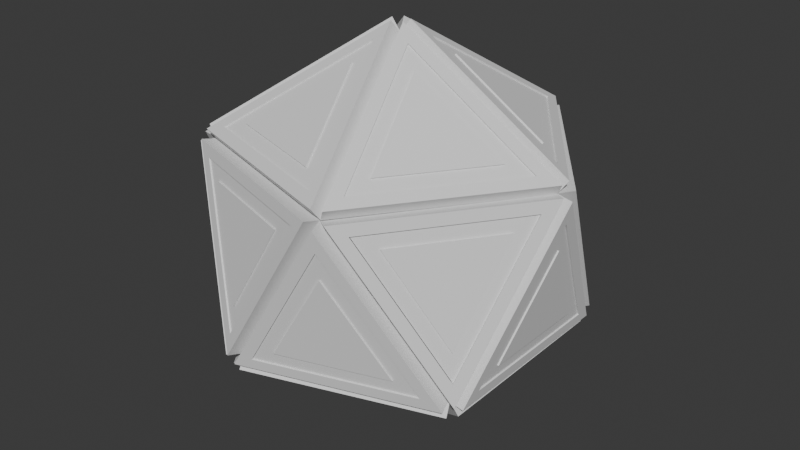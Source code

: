 # Source: icobeat.D20_3_.blend  (saved by Blender 4.2.66; exported with 4.5.12 LTS)
import bpy
from mathutils import Matrix  # noqa: F401  (used for matrix-valued properties, if any)

bpy.ops.wm.read_factory_settings(use_empty=True)
scene = bpy.context.scene
scene.name = 'Scene'

# ---- collections
col_strip_a = bpy.data.collections.new('Strip-A'); scene.collection.children.link(col_strip_a)
col_face_up = bpy.data.collections.new('Face Up'); col_strip_a.children.link(col_face_up)
col_face_up_001 = bpy.data.collections.new('Face Up.001'); col_strip_a.children.link(col_face_up_001)
col_face_up_002 = bpy.data.collections.new('Face Up.002'); col_strip_a.children.link(col_face_up_002)
col_face_up_003 = bpy.data.collections.new('Face Up.003'); col_strip_a.children.link(col_face_up_003)
col_face_up_004 = bpy.data.collections.new('Face Up.004'); col_strip_a.children.link(col_face_up_004)
col_strip_b = bpy.data.collections.new('Strip-B'); scene.collection.children.link(col_strip_b)
col_face_up_005 = bpy.data.collections.new('Face Up.005'); col_strip_b.children.link(col_face_up_005)
col_face_up_006 = bpy.data.collections.new('Face Up.006'); col_strip_b.children.link(col_face_up_006)
col_face_up_007 = bpy.data.collections.new('Face Up.007'); col_strip_b.children.link(col_face_up_007)
col_face_up_008 = bpy.data.collections.new('Face Up.008'); col_strip_b.children.link(col_face_up_008)
col_face_up_009 = bpy.data.collections.new('Face Up.009'); col_strip_b.children.link(col_face_up_009)
col_face_up_010 = bpy.data.collections.new('Face Up.010'); col_strip_b.children.link(col_face_up_010)
col_face_up_011 = bpy.data.collections.new('Face Up.011'); col_strip_b.children.link(col_face_up_011)
col_face_up_012 = bpy.data.collections.new('Face Up.012'); col_strip_b.children.link(col_face_up_012)
col_face_up_013 = bpy.data.collections.new('Face Up.013'); col_strip_b.children.link(col_face_up_013)
col_face_up_014 = bpy.data.collections.new('Face Up.014'); col_strip_b.children.link(col_face_up_014)
col_strip_c = bpy.data.collections.new('Strip-C'); scene.collection.children.link(col_strip_c)
col_face_up_015 = bpy.data.collections.new('Face Up.015'); col_strip_c.children.link(col_face_up_015)
col_face_up_016 = bpy.data.collections.new('Face Up.016'); col_strip_c.children.link(col_face_up_016)
col_face_up_017 = bpy.data.collections.new('Face Up.017'); col_strip_c.children.link(col_face_up_017)
col_face_up_018 = bpy.data.collections.new('Face Up.018'); col_strip_c.children.link(col_face_up_018)
col_face_up_019 = bpy.data.collections.new('Face Up.019'); col_strip_c.children.link(col_face_up_019)

# ---- world
world_world = bpy.data.worlds.new('World'); scene.world = world_world
world_world.use_nodes = True; world_world.node_tree.nodes.clear()
_N = world_world.node_tree.nodes; _L = world_world.node_tree.links
n0 = _N.new('ShaderNodeOutputWorld'); n0.name = 'World Output'; n0.location = (300, 300)
n1 = _N.new('ShaderNodeBackground'); n1.name = 'Background'; n1.location = (10, 300)
n1.inputs[0].default_value = (0.05088, 0.05088, 0.05088, 1.0)
_L.new(n1.outputs[0], n0.inputs[0])
n0.is_active_output = True
world_world.color = (0.05088, 0.05088, 0.05088)
world_world.sun_shadow_jitter_overblur = 0.0

# ---- meshes
me_cone_055 = bpy.data.meshes.new('Cone.055')
me_cone_055.from_pydata([(0.2763, 0.8546, 0.444), (0.3163, 0.8837, 0.5087), (0.8929, 0.005262, 0.4443), (0.9329, 0.03432, 0.509), (3.576e-07, 0.005741, 0.9959), (0.04, 0.0348, 1.061), (0.1158, 0.0898, 0.9891), (0.835, 0.08942, 0.5447), (0.3384, 0.7736, 0.5445), (0.0758, 0.06074, 0.9244), (0.795, 0.06036, 0.48), (0.2984, 0.7445, 0.4798)], [], [(0, 1, 3, 2), (2, 3, 5, 4), (7, 3, 1, 8), (8, 1, 5, 3, 7, 6), (4, 5, 1, 0), (10, 2, 4, 0, 11, 9), (11, 0, 2, 10), (7, 8, 11, 10), (6, 7, 10, 9), (11, 8, 6, 9)])
_uv = me_cone_055.uv_layers.new(name='UVMap')
_uv.uv.foreach_set('vector', [1.0, 0.5, 1.0, 1.0, 0.6667, 1.0, 0.6667, 0.5, 0.6667, 0.5, 0.6667, 1.0, 0.3333, 1.0, 0.3333, 0.5, 0.4174, 0.1533, 0.4578, 0.13, 0.25, 0.49, 0.25, 0.4433, 0.25, 0.4433, 0.25, 0.49, 0.04215, 0.13, 0.4578, 0.13, 0.4174, 0.1533, 0.08258, 0.1533, 0.3333, 0.5, 0.3333, 1.0, -5.96e-08, 1.0, -5.96e-08, 0.5, 0.9174, 0.1533, 0.9578, 0.13, 0.5422, 0.13, 0.75, 0.49, 0.75, 0.4433, 0.5826, 0.1533, 0.75, 0.4433, 0.75, 0.49, 0.9578, 0.13, 0.9174, 0.1533, 0.6667, 0.945, 1.0, 0.945, 1.0, 0.555, 0.6667, 0.555, 0.3333, 0.945, 0.6667, 0.945, 0.6667, 0.555, 0.3333, 0.555, -5.96e-08, 0.555, -5.96e-08, 0.945, 0.3333, 0.945, 0.3333, 0.555])
me_cone_055.update()
me_cone_056 = bpy.data.meshes.new('Cone.056')
me_cone_056.from_pydata([(0.3258, 0.6077, 0.5243), (0.3658, 0.6368, 0.589), (0.6734, 0.1288, 0.5244), (0.7134, 0.1579, 0.5892), (0.17, 0.1291, 0.8355), (0.21, 0.1581, 0.9002)], [], [(0, 1, 3, 2), (2, 3, 5, 4), (3, 1, 5), (4, 5, 1, 0), (0, 2, 4)])
_uv = me_cone_056.uv_layers.new(name='UVMap')
_uv.uv.foreach_set('vector', [1.0, 0.5, 1.0, 1.0, 0.6667, 1.0, 0.6667, 0.5, 0.6667, 0.5, 0.6667, 1.0, 0.3333, 1.0, 0.3333, 0.5, 0.4578, 0.13, 0.25, 0.49, 0.04215, 0.13, 0.3333, 0.5, 0.3333, 1.0, -5.96e-08, 1.0, -5.96e-08, 0.5, 0.75, 0.49, 0.9578, 0.13, 0.5422, 0.13])
me_cone_056.update()
me_cone_072 = bpy.data.meshes.new('Cone.072')
me_cone_072.from_pydata([(0.2984, 0.7445, 0.4799), (0.3343, 0.7706, 0.5379), (0.7951, 0.0604, 0.4801), (0.831, 0.08647, 0.5382), (0.07586, 0.06078, 0.9245), (0.1117, 0.08686, 0.9825)], [], [(0, 1, 3, 2), (2, 3, 5, 4), (3, 1, 5), (4, 5, 1, 0), (0, 2, 4)])
_uv = me_cone_072.uv_layers.new(name='UVMap')
_uv.uv.foreach_set('vector', [1.0, 0.5, 1.0, 1.0, 0.6667, 1.0, 0.6667, 0.5, 0.6667, 0.5, 0.6667, 1.0, 0.3333, 1.0, 0.3333, 0.5, 0.4578, 0.13, 0.25, 0.49, 0.04215, 0.13, 0.3333, 0.5, 0.3333, 1.0, -5.96e-08, 1.0, -5.96e-08, 0.5, 0.75, 0.49, 0.9578, 0.13, 0.5422, 0.13])
me_cone_072.update()
me_cone_052 = bpy.data.meshes.new('Cone.052')
me_cone_052.from_pydata([(0.276, 0.8548, 0.4442), (0.2607, 0.9019, 0.5089), (3.427e-07, 0.005741, 0.9959), (-0.01528, 0.05276, 1.061), (-0.7222, 0.5306, 0.4441), (-0.7375, 0.5776, 0.5088), (-0.626, 0.5646, 0.5446), (-0.04421, 0.1418, 0.9891), (0.1781, 0.8258, 0.5446), (-0.6107, 0.5176, 0.4799), (-0.02893, 0.09482, 0.9244), (0.1934, 0.7788, 0.4799)], [], [(0, 1, 3, 2), (2, 3, 5, 4), (7, 3, 1, 8), (8, 1, 5, 3, 7, 6), (4, 5, 1, 0), (10, 2, 4, 0, 11, 9), (11, 0, 2, 10), (7, 8, 11, 10), (6, 7, 10, 9), (11, 8, 6, 9)])
_uv = me_cone_052.uv_layers.new(name='UVMap')
_uv.uv.foreach_set('vector', [1.0, 0.5, 1.0, 1.0, 0.6667, 1.0, 0.6667, 0.5, 0.6667, 0.5, 0.6667, 1.0, 0.3333, 1.0, 0.3333, 0.5, 0.4174, 0.1533, 0.4578, 0.13, 0.25, 0.49, 0.25, 0.4433, 0.25, 0.4433, 0.25, 0.49, 0.04215, 0.13, 0.4578, 0.13, 0.4174, 0.1533, 0.08258, 0.1533, 0.3333, 0.5, 0.3333, 1.0, -5.96e-08, 1.0, -5.96e-08, 0.5, 0.9174, 0.1533, 0.9578, 0.13, 0.5422, 0.13, 0.75, 0.49, 0.75, 0.4433, 0.5826, 0.1533, 0.75, 0.4433, 0.75, 0.49, 0.9578, 0.13, 0.9174, 0.1533, 0.6667, 0.945, 1.0, 0.945, 1.0, 0.555, 0.6667, 0.555, 0.3333, 0.945, 0.6667, 0.945, 0.6667, 0.555, 0.3333, 0.555, -5.96e-08, 0.555, -5.96e-08, 0.945, 0.3333, 0.945, 0.3333, 0.555])
me_cone_052.update()
me_cone_053 = bpy.data.meshes.new('Cone.053')
me_cone_053.from_pydata([(0.09073, 0.6842, 0.5244), (0.07546, 0.7313, 0.5891), (-0.06488, 0.2055, 0.8355), (-0.08015, 0.2525, 0.9002), (-0.4721, 0.5014, 0.5243), (-0.4874, 0.5484, 0.5891)], [], [(0, 1, 3, 2), (2, 3, 5, 4), (3, 1, 5), (4, 5, 1, 0), (0, 2, 4)])
_uv = me_cone_053.uv_layers.new(name='UVMap')
_uv.uv.foreach_set('vector', [1.0, 0.5, 1.0, 1.0, 0.6667, 1.0, 0.6667, 0.5, 0.6667, 0.5, 0.6667, 1.0, 0.3333, 1.0, 0.3333, 0.5, 0.4578, 0.13, 0.25, 0.49, 0.04215, 0.13, 0.3333, 0.5, 0.3333, 1.0, -5.96e-08, 1.0, -5.96e-08, 0.5, 0.75, 0.49, 0.9578, 0.13, 0.5422, 0.13])
me_cone_053.update()
me_cone_054 = bpy.data.meshes.new('Cone.054')
me_cone_054.from_pydata([(0.1933, 0.7788, 0.48), (0.1796, 0.821, 0.5381), (-0.02895, 0.09488, 0.9245), (-0.04266, 0.1371, 0.9825), (-0.6107, 0.5176, 0.48), (-0.6244, 0.5598, 0.538)], [], [(0, 1, 3, 2), (2, 3, 5, 4), (3, 1, 5), (4, 5, 1, 0), (0, 2, 4)])
_uv = me_cone_054.uv_layers.new(name='UVMap')
_uv.uv.foreach_set('vector', [1.0, 0.5, 1.0, 1.0, 0.6667, 1.0, 0.6667, 0.5, 0.6667, 0.5, 0.6667, 1.0, 0.3333, 1.0, 0.3333, 0.5, 0.4578, 0.13, 0.25, 0.49, 0.04215, 0.13, 0.3333, 0.5, 0.3333, 1.0, -5.96e-08, 1.0, -5.96e-08, 0.5, 0.75, 0.49, 0.9578, 0.13, 0.5422, 0.13])
me_cone_054.update()
me_cone_043 = bpy.data.meshes.new('Cone.043')
me_cone_043.from_pydata([(-0.725, 0.5298, 0.4447), (-0.7745, 0.5295, 0.5095), (6.795e-06, 0.008189, 0.9959), (-0.04943, 0.007853, 1.061), (-0.7195, -0.5197, 0.4435), (-0.7689, -0.5201, 0.5082), (-0.7227, -0.4178, 0.5441), (-0.1431, 0.007442, 0.9891), (-0.7271, 0.4276, 0.5451), (-0.6732, -0.4175, 0.4794), (-0.09365, 0.007778, 0.9244), (-0.6777, 0.4279, 0.4804)], [], [(0, 1, 3, 2), (2, 3, 5, 4), (7, 3, 1, 8), (8, 1, 5, 3, 7, 6), (4, 5, 1, 0), (10, 2, 4, 0, 11, 9), (11, 0, 2, 10), (7, 8, 11, 10), (6, 7, 10, 9), (11, 8, 6, 9)])
_uv = me_cone_043.uv_layers.new(name='UVMap')
_uv.uv.foreach_set('vector', [1.0, 0.5, 1.0, 1.0, 0.6667, 1.0, 0.6667, 0.5, 0.6667, 0.5, 0.6667, 1.0, 0.3333, 1.0, 0.3333, 0.5, 0.4174, 0.1533, 0.4578, 0.13, 0.25, 0.49, 0.25, 0.4433, 0.25, 0.4433, 0.25, 0.49, 0.04215, 0.13, 0.4578, 0.13, 0.4174, 0.1533, 0.08258, 0.1533, 0.3333, 0.5, 0.3333, 1.0, -5.96e-08, 1.0, -5.96e-08, 0.5, 0.9174, 0.1533, 0.9578, 0.13, 0.5422, 0.13, 0.75, 0.49, 0.75, 0.4433, 0.5826, 0.1533, 0.75, 0.4433, 0.75, 0.49, 0.9578, 0.13, 0.9174, 0.1533, 0.6667, 0.945, 1.0, 0.945, 1.0, 0.555, 0.6667, 0.555, 0.3333, 0.945, 0.6667, 0.945, 0.6667, 0.555, 0.3333, 0.555, -5.96e-08, 0.555, -5.96e-08, 0.945, 0.3333, 0.945, 0.3333, 0.555])
me_cone_043.update()
me_cone_044 = bpy.data.meshes.new('Cone.044')
me_cone_044.from_pydata([(-0.6188, 0.3036, 0.5247), (-0.6683, 0.3033, 0.5894), (-0.21, 0.009527, 0.8355), (-0.2595, 0.009191, 0.9002), (-0.6157, -0.2882, 0.524), (-0.6652, -0.2885, 0.5887)], [], [(0, 1, 3, 2), (2, 3, 5, 4), (3, 1, 5), (4, 5, 1, 0), (0, 2, 4)])
_uv = me_cone_044.uv_layers.new(name='UVMap')
_uv.uv.foreach_set('vector', [1.0, 0.5, 1.0, 1.0, 0.6667, 1.0, 0.6667, 0.5, 0.6667, 0.5, 0.6667, 1.0, 0.3333, 1.0, 0.3333, 0.5, 0.4578, 0.13, 0.25, 0.49, 0.04215, 0.13, 0.3333, 0.5, 0.3333, 1.0, -5.96e-08, 1.0, -5.96e-08, 0.5, 0.75, 0.49, 0.9578, 0.13, 0.5422, 0.13])
me_cone_044.update()
me_cone_063 = bpy.data.meshes.new('Cone.063')
me_cone_063.from_pydata([(-0.6778, 0.4302, 0.4805), (-0.7221, 0.4299, 0.5386), (-0.09373, 0.01004, 0.9245), (-0.1381, 0.009735, 0.9825), (-0.6733, -0.4152, 0.4795), (-0.7177, -0.4155, 0.5376)], [], [(0, 1, 3, 2), (2, 3, 5, 4), (3, 1, 5), (4, 5, 1, 0), (0, 2, 4)])
_uv = me_cone_063.uv_layers.new(name='UVMap')
_uv.uv.foreach_set('vector', [1.0, 0.5, 1.0, 1.0, 0.6667, 1.0, 0.6667, 0.5, 0.6667, 0.5, 0.6667, 1.0, 0.3333, 1.0, 0.3333, 0.5, 0.4578, 0.13, 0.25, 0.49, 0.04215, 0.13, 0.3333, 0.5, 0.3333, 1.0, -5.96e-08, 1.0, -5.96e-08, 0.5, 0.75, 0.49, 0.9578, 0.13, 0.5422, 0.13])
me_cone_063.update()
me_cone_046 = bpy.data.meshes.new('Cone.046')
me_cone_046.from_pydata([(-0.7192, -0.522, 0.4428), (-0.7345, -0.569, 0.5075), (-1.49e-08, 0.005647, 0.9959), (-0.01528, -0.04137, 1.061), (0.2801, -0.843, 0.4455), (0.2648, -0.89, 0.5102), (0.1819, -0.8142, 0.5457), (-0.04375, -0.1306, 0.9891), (-0.623, -0.5556, 0.5435), (0.1971, -0.7671, 0.481), (-0.02847, -0.08358, 0.9244), (-0.6078, -0.5086, 0.4788)], [], [(0, 1, 3, 2), (2, 3, 5, 4), (7, 3, 1, 8), (8, 1, 5, 3, 7, 6), (4, 5, 1, 0), (10, 2, 4, 0, 11, 9), (11, 0, 2, 10), (7, 8, 11, 10), (6, 7, 10, 9), (11, 8, 6, 9)])
_uv = me_cone_046.uv_layers.new(name='UVMap')
_uv.uv.foreach_set('vector', [1.0, 0.5, 1.0, 1.0, 0.6667, 1.0, 0.6667, 0.5, 0.6667, 0.5, 0.6667, 1.0, 0.3333, 1.0, 0.3333, 0.5, 0.4174, 0.1533, 0.4578, 0.13, 0.25, 0.49, 0.25, 0.4433, 0.25, 0.4433, 0.25, 0.49, 0.04215, 0.13, 0.4578, 0.13, 0.4174, 0.1533, 0.08258, 0.1533, 0.3333, 0.5, 0.3333, 1.0, -5.96e-08, 1.0, -5.96e-08, 0.5, 0.9174, 0.1533, 0.9578, 0.13, 0.5422, 0.13, 0.75, 0.49, 0.75, 0.4433, 0.5826, 0.1533, 0.75, 0.4433, 0.75, 0.49, 0.9578, 0.13, 0.9174, 0.1533, 0.6667, 0.945, 1.0, 0.945, 1.0, 0.555, 0.6667, 0.555, 0.3333, 0.945, 0.6667, 0.945, 0.6667, 0.555, 0.3333, 0.555, -5.96e-08, 0.555, -5.96e-08, 0.945, 0.3333, 0.945, 0.3333, 0.555])
me_cone_046.update()
me_cone_047 = bpy.data.meshes.new('Cone.047')
me_cone_047.from_pydata([(-0.4693, -0.4919, 0.5236), (-0.4846, -0.539, 0.5883), (-0.06384, -0.1944, 0.8355), (-0.07911, -0.2415, 0.9002), (0.09409, -0.6729, 0.5251), (0.07881, -0.7199, 0.5898)], [], [(0, 1, 3, 2), (2, 3, 5, 4), (3, 1, 5), (4, 5, 1, 0), (0, 2, 4)])
_uv = me_cone_047.uv_layers.new(name='UVMap')
_uv.uv.foreach_set('vector', [1.0, 0.5, 1.0, 1.0, 0.6667, 1.0, 0.6667, 0.5, 0.6667, 0.5, 0.6667, 1.0, 0.3333, 1.0, 0.3333, 0.5, 0.4578, 0.13, 0.25, 0.49, 0.04215, 0.13, 0.3333, 0.5, 0.3333, 1.0, -5.96e-08, 1.0, -5.96e-08, 0.5, 0.75, 0.49, 0.9578, 0.13, 0.5422, 0.13])
me_cone_047.update()
me_cone_066 = bpy.data.meshes.new('Cone.066')
me_cone_066.from_pydata([(-0.6078, -0.5086, 0.4789), (-0.6215, -0.5508, 0.537), (-0.02849, -0.08364, 0.9245), (-0.0422, -0.1258, 0.9825), (0.1971, -0.7672, 0.4811), (0.1834, -0.8094, 0.5392)], [], [(0, 1, 3, 2), (2, 3, 5, 4), (3, 1, 5), (4, 5, 1, 0), (0, 2, 4)])
_uv = me_cone_066.uv_layers.new(name='UVMap')
_uv.uv.foreach_set('vector', [1.0, 0.5, 1.0, 1.0, 0.6667, 1.0, 0.6667, 0.5, 0.6667, 0.5, 0.6667, 1.0, 0.3333, 1.0, 0.3333, 0.5, 0.4578, 0.13, 0.25, 0.49, 0.04215, 0.13, 0.3333, 0.5, 0.3333, 1.0, -5.96e-08, 1.0, -5.96e-08, 0.5, 0.75, 0.49, 0.9578, 0.13, 0.5422, 0.13])
me_cone_066.update()
me_cone_058 = bpy.data.meshes.new('Cone.058')
me_cone_058.from_pydata([(0.8936, 0.005158, 0.4431), (0.9336, -0.0239, 0.5079), (0.2759, -0.8434, 0.4438), (0.3159, -0.8725, 0.5085), (0.00097, 0.006225, 0.9953), (0.04097, -0.02283, 1.06), (0.1167, -0.07799, 0.9884), (0.3381, -0.7624, 0.5442), (0.8356, -0.07885, 0.5437), (0.07666, -0.04893, 0.9237), (0.2981, -0.7333, 0.4795), (0.7956, -0.04979, 0.479)], [], [(0, 1, 3, 2), (2, 3, 5, 4), (7, 3, 1, 8), (8, 1, 5, 3, 7, 6), (4, 5, 1, 0), (10, 2, 4, 0, 11, 9), (11, 0, 2, 10), (7, 8, 11, 10), (6, 7, 10, 9), (11, 8, 6, 9)])
_uv = me_cone_058.uv_layers.new(name='UVMap')
_uv.uv.foreach_set('vector', [1.0, 0.5, 1.0, 1.0, 0.6667, 1.0, 0.6667, 0.5, 0.6667, 0.5, 0.6667, 1.0, 0.3333, 1.0, 0.3333, 0.5, 0.4174, 0.1533, 0.4578, 0.13, 0.25, 0.49, 0.25, 0.4433, 0.25, 0.4433, 0.25, 0.49, 0.04215, 0.13, 0.4578, 0.13, 0.4174, 0.1533, 0.08258, 0.1533, 0.3333, 0.5, 0.3333, 1.0, -5.96e-08, 1.0, -5.96e-08, 0.5, 0.9174, 0.1533, 0.9578, 0.13, 0.5422, 0.13, 0.75, 0.49, 0.75, 0.4433, 0.5826, 0.1533, 0.75, 0.4433, 0.75, 0.49, 0.9578, 0.13, 0.9174, 0.1533, 0.6667, 0.945, 1.0, 0.945, 1.0, 0.555, 0.6667, 0.555, 0.3333, 0.945, 0.6667, 0.945, 0.6667, 0.555, 0.3333, 0.555, -5.96e-08, 0.555, -5.96e-08, 0.945, 0.3333, 0.945, 0.3333, 0.555])
me_cone_058.update()
me_cone_059 = bpy.data.meshes.new('Cone.059')
me_cone_059.from_pydata([(0.674, -0.1181, 0.5235), (0.714, -0.1471, 0.5882), (0.3257, -0.5965, 0.5239), (0.3657, -0.6256, 0.5886), (0.1707, -0.1175, 0.8348), (0.2107, -0.1465, 0.8995)], [], [(0, 1, 3, 2), (2, 3, 5, 4), (3, 1, 5), (4, 5, 1, 0), (0, 2, 4)])
_uv = me_cone_059.uv_layers.new(name='UVMap')
_uv.uv.foreach_set('vector', [1.0, 0.5, 1.0, 1.0, 0.6667, 1.0, 0.6667, 0.5, 0.6667, 0.5, 0.6667, 1.0, 0.3333, 1.0, 0.3333, 0.5, 0.4578, 0.13, 0.25, 0.49, 0.04215, 0.13, 0.3333, 0.5, 0.3333, 1.0, -5.96e-08, 1.0, -5.96e-08, 0.5, 0.75, 0.49, 0.9578, 0.13, 0.5422, 0.13])
me_cone_059.update()
me_cone_060 = bpy.data.meshes.new('Cone.060')
me_cone_060.from_pydata([(0.7957, -0.04983, 0.4791), (0.8316, -0.0759, 0.5371), (0.2982, -0.7333, 0.4796), (0.3341, -0.7594, 0.5377), (0.07672, -0.04897, 0.9238), (0.1126, -0.07504, 0.9819)], [], [(0, 1, 3, 2), (2, 3, 5, 4), (3, 1, 5), (4, 5, 1, 0), (0, 2, 4)])
_uv = me_cone_060.uv_layers.new(name='UVMap')
_uv.uv.foreach_set('vector', [1.0, 0.5, 1.0, 1.0, 0.6667, 1.0, 0.6667, 0.5, 0.6667, 0.5, 0.6667, 1.0, 0.3333, 1.0, 0.3333, 0.5, 0.4578, 0.13, 0.25, 0.49, 0.04215, 0.13, 0.3333, 0.5, 0.3333, 1.0, -5.96e-08, 1.0, -5.96e-08, 0.5, 0.75, 0.49, 0.9578, 0.13, 0.5422, 0.13])
me_cone_060.update()
me_cone_009 = bpy.data.meshes.new('Cone.009')
me_cone_009.from_pydata([(-0.7231, 0.5319, 0.4454), (-0.7479, 0.608, 0.4607), (-0.2764, 0.8563, -0.4472), (-0.3011, 0.9324, -0.4319), (0.2751, 0.8561, 0.4458), (0.2503, 0.9322, 0.4611), (0.1499, 0.9112, 0.4031), (-0.2943, 0.9113, -0.3162), (-0.6542, 0.65, 0.4028), (0.1746, 0.8351, 0.3879), (-0.2696, 0.8352, -0.3314), (-0.6295, 0.5739, 0.3875)], [], [(0, 1, 3, 2), (2, 3, 5, 4), (7, 3, 1, 8), (8, 1, 5, 3, 7, 6), (4, 5, 1, 0), (10, 2, 4, 0, 11, 9), (11, 0, 2, 10), (7, 8, 11, 10), (6, 7, 10, 9), (11, 8, 6, 9)])
_uv = me_cone_009.uv_layers.new(name='UVMap')
_uv.uv.foreach_set('vector', [1.0, 0.5, 1.0, 1.0, 0.6667, 1.0, 0.6667, 0.5, 0.6667, 0.5, 0.6667, 1.0, 0.3333, 1.0, 0.3333, 0.5, 0.4174, 0.1533, 0.4578, 0.13, 0.25, 0.49, 0.25, 0.4433, 0.25, 0.4433, 0.25, 0.49, 0.04215, 0.13, 0.4578, 0.13, 0.4174, 0.1533, 0.08258, 0.1533, 0.3333, 0.5, 0.3333, 1.0, -5.96e-08, 1.0, -5.96e-08, 0.5, 0.9174, 0.1533, 0.9578, 0.13, 0.5422, 0.13, 0.75, 0.49, 0.75, 0.4433, 0.5826, 0.1533, 0.75, 0.4433, 0.75, 0.49, 0.9578, 0.13, 0.9174, 0.1533, 0.6667, 0.945, 1.0, 0.945, 1.0, 0.555, 0.6667, 0.555, 0.3333, 0.945, 0.6667, 0.945, 0.6667, 0.555, 0.3333, 0.555, -5.96e-08, 0.555, -5.96e-08, 0.945, 0.3333, 0.945, 0.3333, 0.555])
me_cone_009.update()
me_cone_011 = bpy.data.meshes.new('Cone.011')
me_cone_011.from_pydata([(-0.5131, 0.6262, 0.3157), (-0.5378, 0.7023, 0.331), (-0.2612, 0.8091, -0.1876), (-0.2859, 0.8852, -0.1723), (0.04977, 0.809, 0.3159), (0.02505, 0.8851, 0.3312)], [], [(0, 1, 3, 2), (2, 3, 5, 4), (3, 1, 5), (4, 5, 1, 0), (0, 2, 4)])
_uv = me_cone_011.uv_layers.new(name='UVMap')
_uv.uv.foreach_set('vector', [1.0, 0.5, 1.0, 1.0, 0.6667, 1.0, 0.6667, 0.5, 0.6667, 0.5, 0.6667, 1.0, 0.3333, 1.0, 0.3333, 0.5, 0.4578, 0.13, 0.25, 0.49, 0.04215, 0.13, 0.3333, 0.5, 0.3333, 1.0, -5.96e-08, 1.0, -5.96e-08, 0.5, 0.75, 0.49, 0.9578, 0.13, 0.5422, 0.13])
me_cone_011.update()
me_cone_012 = bpy.data.meshes.new('Cone.012')
me_cone_012.from_pydata([(-0.6295, 0.574, 0.3876), (-0.6517, 0.6423, 0.4013), (-0.2696, 0.8353, -0.3314), (-0.2918, 0.9036, -0.3177), (0.1746, 0.8352, 0.3879), (0.1524, 0.9035, 0.4016)], [], [(0, 1, 3, 2), (2, 3, 5, 4), (3, 1, 5), (4, 5, 1, 0), (0, 2, 4)])
_uv = me_cone_012.uv_layers.new(name='UVMap')
_uv.uv.foreach_set('vector', [1.0, 0.5, 1.0, 1.0, 0.6667, 1.0, 0.6667, 0.5, 0.6667, 0.5, 0.6667, 1.0, 0.3333, 1.0, 0.3333, 0.5, 0.4578, 0.13, 0.25, 0.49, 0.04215, 0.13, 0.3333, 0.5, 0.3333, 1.0, -5.96e-08, 1.0, -5.96e-08, 0.5, 0.75, 0.49, 0.9578, 0.13, 0.5422, 0.13])
me_cone_012.update()
me_cone_040 = bpy.data.meshes.new('Cone.040')
me_cone_040.from_pydata([(-0.2777, 0.8547, -0.4462), (-0.3425, 0.9018, -0.4615), (-0.7236, 0.5314, 0.4472), (-0.7883, 0.5784, 0.4319), (-0.8949, 0.005785, -0.445), (-0.9596, 0.05281, -0.4602), (-0.9085, 0.1419, -0.4025), (-0.7705, 0.5653, 0.3162), (-0.4114, 0.8258, -0.4035), (-0.8437, 0.0949, -0.3872), (-0.7058, 0.5183, 0.3314), (-0.3467, 0.7787, -0.3882)], [], [(0, 1, 3, 2), (2, 3, 5, 4), (7, 3, 1, 8), (8, 1, 5, 3, 7, 6), (4, 5, 1, 0), (10, 2, 4, 0, 11, 9), (11, 0, 2, 10), (7, 8, 11, 10), (6, 7, 10, 9), (11, 8, 6, 9)])
_uv = me_cone_040.uv_layers.new(name='UVMap')
_uv.uv.foreach_set('vector', [1.0, 0.5, 1.0, 1.0, 0.6667, 1.0, 0.6667, 0.5, 0.6667, 0.5, 0.6667, 1.0, 0.3333, 1.0, 0.3333, 0.5, 0.4174, 0.1533, 0.4578, 0.13, 0.25, 0.49, 0.25, 0.4433, 0.25, 0.4433, 0.25, 0.49, 0.04215, 0.13, 0.4578, 0.13, 0.4174, 0.1533, 0.08258, 0.1533, 0.3333, 0.5, 0.3333, 1.0, -5.96e-08, 1.0, -5.96e-08, 0.5, 0.9174, 0.1533, 0.9578, 0.13, 0.5422, 0.13, 0.75, 0.49, 0.75, 0.4433, 0.5826, 0.1533, 0.75, 0.4433, 0.75, 0.49, 0.9578, 0.13, 0.9174, 0.1533, 0.6667, 0.945, 1.0, 0.945, 1.0, 0.555, 0.6667, 0.555, 0.3333, 0.945, 0.6667, 0.945, 0.6667, 0.555, 0.3333, 0.555, -5.96e-08, 0.555, -5.96e-08, 0.945, 0.3333, 0.945, 0.3333, 0.555])
me_cone_040.update()
me_cone_041 = bpy.data.meshes.new('Cone.041')
me_cone_041.from_pydata([(-0.4323, 0.6843, -0.3161), (-0.497, 0.7313, -0.3314), (-0.6837, 0.502, 0.1876), (-0.7484, 0.549, 0.1723), (-0.7802, 0.2056, -0.3154), (-0.845, 0.2526, -0.3307)], [], [(0, 1, 3, 2), (2, 3, 5, 4), (3, 1, 5), (4, 5, 1, 0), (0, 2, 4)])
_uv = me_cone_041.uv_layers.new(name='UVMap')
_uv.uv.foreach_set('vector', [1.0, 0.5, 1.0, 1.0, 0.6667, 1.0, 0.6667, 0.5, 0.6667, 0.5, 0.6667, 1.0, 0.3333, 1.0, 0.3333, 0.5, 0.4578, 0.13, 0.25, 0.49, 0.04215, 0.13, 0.3333, 0.5, 0.3333, 1.0, -5.96e-08, 1.0, -5.96e-08, 0.5, 0.75, 0.49, 0.9578, 0.13, 0.5422, 0.13])
me_cone_041.update()
me_cone_036 = bpy.data.meshes.new('Cone.036')
me_cone_036.from_pydata([(-0.3467, 0.7788, -0.3882), (-0.4048, 0.821, -0.4019), (-0.7059, 0.5183, 0.3314), (-0.764, 0.5605, 0.3177), (-0.8438, 0.09496, -0.3872), (-0.9019, 0.1372, -0.4009)], [], [(0, 1, 3, 2), (2, 3, 5, 4), (3, 1, 5), (4, 5, 1, 0), (0, 2, 4)])
_uv = me_cone_036.uv_layers.new(name='UVMap')
_uv.uv.foreach_set('vector', [1.0, 0.5, 1.0, 1.0, 0.6667, 1.0, 0.6667, 0.5, 0.6667, 0.5, 0.6667, 1.0, 0.3333, 1.0, 0.3333, 0.5, 0.4578, 0.13, 0.25, 0.49, 0.04215, 0.13, 0.3333, 0.5, 0.3333, 1.0, -5.96e-08, 1.0, -5.96e-08, 0.5, 0.75, 0.49, 0.9578, 0.13, 0.5422, 0.13])
me_cone_036.update()
me_cone_013 = bpy.data.meshes.new('Cone.013')
me_cone_013.from_pydata([(-0.7239, -0.5213, 0.4458), (-0.8039, -0.5213, 0.4611), (-0.8944, 0.003053, -0.4472), (-0.9744, 0.003053, -0.4319), (-0.724, 0.5283, 0.4453), (-0.804, 0.5283, 0.4606), (-0.815, 0.4262, 0.4028), (-0.9523, 0.003109, -0.3162), (-0.8149, -0.4192, 0.4032), (-0.735, 0.4262, 0.3875), (-0.8723, 0.003109, -0.3315), (-0.7349, -0.4192, 0.3879)], [], [(0, 1, 3, 2), (2, 3, 5, 4), (7, 3, 1, 8), (8, 1, 5, 3, 7, 6), (4, 5, 1, 0), (10, 2, 4, 0, 11, 9), (11, 0, 2, 10), (7, 8, 11, 10), (6, 7, 10, 9), (11, 8, 6, 9)])
_uv = me_cone_013.uv_layers.new(name='UVMap')
_uv.uv.foreach_set('vector', [1.0, 0.5, 1.0, 1.0, 0.6667, 1.0, 0.6667, 0.5, 0.6667, 0.5, 0.6667, 1.0, 0.3333, 1.0, 0.3333, 0.5, 0.4174, 0.1533, 0.4578, 0.13, 0.25, 0.49, 0.25, 0.4433, 0.25, 0.4433, 0.25, 0.49, 0.04215, 0.13, 0.4578, 0.13, 0.4174, 0.1533, 0.08258, 0.1533, 0.3333, 0.5, 0.3333, 1.0, -5.96e-08, 1.0, -5.96e-08, 0.5, 0.9174, 0.1533, 0.9578, 0.13, 0.5422, 0.13, 0.75, 0.49, 0.75, 0.4433, 0.5826, 0.1533, 0.75, 0.4433, 0.75, 0.49, 0.9578, 0.13, 0.9174, 0.1533, 0.6667, 0.945, 1.0, 0.945, 1.0, 0.555, 0.6667, 0.555, 0.3333, 0.945, 0.6667, 0.945, 0.6667, 0.555, 0.3333, 0.555, -5.96e-08, 0.555, -5.96e-08, 0.945, 0.3333, 0.945, 0.3333, 0.555])
me_cone_013.update()
me_cone_014 = bpy.data.meshes.new('Cone.014')
me_cone_014.from_pydata([(-0.7487, -0.2925, 0.3159), (-0.8287, -0.2925, 0.3312), (-0.8448, 0.00318, -0.1876), (-0.9248, 0.00318, -0.1723), (-0.7487, 0.2993, 0.3156), (-0.8287, 0.2993, 0.3309)], [], [(0, 1, 3, 2), (2, 3, 5, 4), (3, 1, 5), (4, 5, 1, 0), (0, 2, 4)])
_uv = me_cone_014.uv_layers.new(name='UVMap')
_uv.uv.foreach_set('vector', [1.0, 0.5, 1.0, 1.0, 0.6667, 1.0, 0.6667, 0.5, 0.6667, 0.5, 0.6667, 1.0, 0.3333, 1.0, 0.3333, 0.5, 0.4578, 0.13, 0.25, 0.49, 0.04215, 0.13, 0.3333, 0.5, 0.3333, 1.0, -5.96e-08, 1.0, -5.96e-08, 0.5, 0.75, 0.49, 0.9578, 0.13, 0.5422, 0.13])
me_cone_014.update()
me_cone_015 = bpy.data.meshes.new('Cone.015')
me_cone_015.from_pydata([(-0.735, -0.4192, 0.3879), (-0.8068, -0.4192, 0.4016), (-0.8724, 0.003109, -0.3314), (-0.9442, 0.003109, -0.3177), (-0.7351, 0.4262, 0.3875), (-0.8069, 0.4262, 0.4012)], [], [(0, 1, 3, 2), (2, 3, 5, 4), (3, 1, 5), (4, 5, 1, 0), (0, 2, 4)])
_uv = me_cone_015.uv_layers.new(name='UVMap')
_uv.uv.foreach_set('vector', [1.0, 0.5, 1.0, 1.0, 0.6667, 1.0, 0.6667, 0.5, 0.6667, 0.5, 0.6667, 1.0, 0.3333, 1.0, 0.3333, 0.5, 0.4578, 0.13, 0.25, 0.49, 0.04215, 0.13, 0.3333, 0.5, 0.3333, 1.0, -5.96e-08, 1.0, -5.96e-08, 0.5, 0.75, 0.49, 0.9578, 0.13, 0.5422, 0.13])
me_cone_015.update()
me_cone_037 = bpy.data.meshes.new('Cone.037')
me_cone_037.from_pydata([(-0.893, 0.003481, -0.4465), (-0.9577, -0.04354, -0.4618), (-0.7236, -0.5201, 0.4472), (-0.7883, -0.5671, 0.4319), (-0.2764, -0.8458, -0.4447), (-0.3411, -0.8928, -0.4599), (-0.4101, -0.8167, -0.4022), (-0.7703, -0.5543, 0.3162), (-0.9068, -0.1325, -0.4037), (-0.3454, -0.7696, -0.387), (-0.7056, -0.5072, 0.3314), (-0.8421, -0.08553, -0.3884)], [], [(0, 1, 3, 2), (2, 3, 5, 4), (7, 3, 1, 8), (8, 1, 5, 3, 7, 6), (4, 5, 1, 0), (10, 2, 4, 0, 11, 9), (11, 0, 2, 10), (7, 8, 11, 10), (6, 7, 10, 9), (11, 8, 6, 9)])
_uv = me_cone_037.uv_layers.new(name='UVMap')
_uv.uv.foreach_set('vector', [1.0, 0.5, 1.0, 1.0, 0.6667, 1.0, 0.6667, 0.5, 0.6667, 0.5, 0.6667, 1.0, 0.3333, 1.0, 0.3333, 0.5, 0.4174, 0.1533, 0.4578, 0.13, 0.25, 0.49, 0.25, 0.4433, 0.25, 0.4433, 0.25, 0.49, 0.04215, 0.13, 0.4578, 0.13, 0.4174, 0.1533, 0.08258, 0.1533, 0.3333, 0.5, 0.3333, 1.0, -5.96e-08, 1.0, -5.96e-08, 0.5, 0.9174, 0.1533, 0.9578, 0.13, 0.5422, 0.13, 0.75, 0.49, 0.75, 0.4433, 0.5826, 0.1533, 0.75, 0.4433, 0.75, 0.49, 0.9578, 0.13, 0.9174, 0.1533, 0.6667, 0.945, 1.0, 0.945, 1.0, 0.555, 0.6667, 0.555, 0.3333, 0.945, 0.6667, 0.945, 0.6667, 0.555, 0.3333, 0.555, -5.96e-08, 0.555, -5.96e-08, 0.945, 0.3333, 0.945, 0.3333, 0.555])
me_cone_037.update()
me_cone_038 = bpy.data.meshes.new('Cone.038')
me_cone_038.from_pydata([(-0.7787, -0.1961, -0.3163), (-0.8435, -0.2431, -0.3316), (-0.6832, -0.4913, 0.1876), (-0.7479, -0.5383, 0.1723), (-0.4311, -0.675, -0.3153), (-0.4958, -0.722, -0.3305)], [], [(0, 1, 3, 2), (2, 3, 5, 4), (3, 1, 5), (4, 5, 1, 0), (0, 2, 4)])
_uv = me_cone_038.uv_layers.new(name='UVMap')
_uv.uv.foreach_set('vector', [1.0, 0.5, 1.0, 1.0, 0.6667, 1.0, 0.6667, 0.5, 0.6667, 0.5, 0.6667, 1.0, 0.3333, 1.0, 0.3333, 0.5, 0.4578, 0.13, 0.25, 0.49, 0.04215, 0.13, 0.3333, 0.5, 0.3333, 1.0, -5.96e-08, 1.0, -5.96e-08, 0.5, 0.75, 0.49, 0.9578, 0.13, 0.5422, 0.13])
me_cone_038.update()
me_cone_039 = bpy.data.meshes.new('Cone.039')
me_cone_039.from_pydata([(-0.8421, -0.08559, -0.3885), (-0.9002, -0.1278, -0.4022), (-0.7057, -0.5073, 0.3314), (-0.7638, -0.5495, 0.3177), (-0.3454, -0.7697, -0.387), (-0.4035, -0.8119, -0.4007)], [], [(0, 1, 3, 2), (2, 3, 5, 4), (3, 1, 5), (4, 5, 1, 0), (0, 2, 4)])
_uv = me_cone_039.uv_layers.new(name='UVMap')
_uv.uv.foreach_set('vector', [1.0, 0.5, 1.0, 1.0, 0.6667, 1.0, 0.6667, 0.5, 0.6667, 0.5, 0.6667, 1.0, 0.3333, 1.0, 0.3333, 0.5, 0.4578, 0.13, 0.25, 0.49, 0.04215, 0.13, 0.3333, 0.5, 0.3333, 1.0, -5.96e-08, 1.0, -5.96e-08, 0.5, 0.75, 0.49, 0.9578, 0.13, 0.5422, 0.13])
me_cone_039.update()
me_cone_016 = bpy.data.meshes.new('Cone.016')
me_cone_016.from_pydata([(0.2773, -0.8454, 0.4466), (0.2526, -0.9215, 0.4619), (-0.2728, -0.8462, -0.4472), (-0.2975, -0.9222, -0.4319), (-0.721, -0.5215, 0.4446), (-0.7457, -0.5975, 0.4598), (-0.6519, -0.6396, 0.4022), (-0.2909, -0.9011, -0.3162), (0.1522, -0.9006, 0.4038), (-0.6272, -0.5635, 0.3869), (-0.2662, -0.8251, -0.3315), (0.177, -0.8245, 0.3885)], [], [(0, 1, 3, 2), (2, 3, 5, 4), (7, 3, 1, 8), (8, 1, 5, 3, 7, 6), (4, 5, 1, 0), (10, 2, 4, 0, 11, 9), (11, 0, 2, 10), (7, 8, 11, 10), (6, 7, 10, 9), (11, 8, 6, 9)])
_uv = me_cone_016.uv_layers.new(name='UVMap')
_uv.uv.foreach_set('vector', [1.0, 0.5, 1.0, 1.0, 0.6667, 1.0, 0.6667, 0.5, 0.6667, 0.5, 0.6667, 1.0, 0.3333, 1.0, 0.3333, 0.5, 0.4174, 0.1533, 0.4578, 0.13, 0.25, 0.49, 0.25, 0.4433, 0.25, 0.4433, 0.25, 0.49, 0.04215, 0.13, 0.4578, 0.13, 0.4174, 0.1533, 0.08258, 0.1533, 0.3333, 0.5, 0.3333, 1.0, -5.96e-08, 1.0, -5.96e-08, 0.5, 0.9174, 0.1533, 0.9578, 0.13, 0.5422, 0.13, 0.75, 0.49, 0.75, 0.4433, 0.5826, 0.1533, 0.75, 0.4433, 0.75, 0.49, 0.9578, 0.13, 0.9174, 0.1533, 0.6667, 0.945, 1.0, 0.945, 1.0, 0.555, 0.6667, 0.555, 0.3333, 0.945, 0.6667, 0.945, 0.6667, 0.555, 0.3333, 0.555, -5.96e-08, 0.555, -5.96e-08, 0.945, 0.3333, 0.945, 0.3333, 0.555])
me_cone_016.update()
me_cone_017 = bpy.data.meshes.new('Cone.017')
me_cone_017.from_pydata([(0.05223, -0.7984, 0.3164), (0.0275, -0.8745, 0.3316), (-0.258, -0.7989, -0.1876), (-0.2827, -0.8749, -0.1723), (-0.5107, -0.6158, 0.3152), (-0.5354, -0.6918, 0.3305)], [], [(0, 1, 3, 2), (2, 3, 5, 4), (3, 1, 5), (4, 5, 1, 0), (0, 2, 4)])
_uv = me_cone_017.uv_layers.new(name='UVMap')
_uv.uv.foreach_set('vector', [1.0, 0.5, 1.0, 1.0, 0.6667, 1.0, 0.6667, 0.5, 0.6667, 0.5, 0.6667, 1.0, 0.3333, 1.0, 0.3333, 0.5, 0.4578, 0.13, 0.25, 0.49, 0.04215, 0.13, 0.3333, 0.5, 0.3333, 1.0, -5.96e-08, 1.0, -5.96e-08, 0.5, 0.75, 0.49, 0.9578, 0.13, 0.5422, 0.13])
me_cone_017.update()
me_cone_018 = bpy.data.meshes.new('Cone.018')
me_cone_018.from_pydata([(0.1769, -0.8246, 0.3885), (0.1547, -0.8928, 0.4023), (-0.2662, -0.8252, -0.3314), (-0.2884, -0.8934, -0.3177), (-0.6272, -0.5636, 0.3869), (-0.6494, -0.6319, 0.4006)], [], [(0, 1, 3, 2), (2, 3, 5, 4), (3, 1, 5), (4, 5, 1, 0), (0, 2, 4)])
_uv = me_cone_018.uv_layers.new(name='UVMap')
_uv.uv.foreach_set('vector', [1.0, 0.5, 1.0, 1.0, 0.6667, 1.0, 0.6667, 0.5, 0.6667, 0.5, 0.6667, 1.0, 0.3333, 1.0, 0.3333, 0.5, 0.4578, 0.13, 0.25, 0.49, 0.04215, 0.13, 0.3333, 0.5, 0.3333, 1.0, -5.96e-08, 1.0, -5.96e-08, 0.5, 0.75, 0.49, 0.9578, 0.13, 0.5422, 0.13])
me_cone_018.update()
me_cone_019 = bpy.data.meshes.new('Cone.019')
me_cone_019.from_pydata([(-0.277, -0.8454, -0.4461), (-0.2523, -0.9215, -0.4614), (0.2739, -0.8458, 0.4472), (0.2986, -0.9219, 0.4319), (0.7212, -0.5213, -0.445), (0.7459, -0.5974, -0.4603), (0.6522, -0.6394, -0.4025), (0.2919, -0.9008, 0.3162), (-0.1519, -0.9005, -0.4034), (0.6275, -0.5633, -0.3873), (0.2672, -0.8247, 0.3315), (-0.1766, -0.8244, -0.3881)], [], [(0, 1, 3, 2), (2, 3, 5, 4), (7, 3, 1, 8), (8, 1, 5, 3, 7, 6), (4, 5, 1, 0), (10, 2, 4, 0, 11, 9), (11, 0, 2, 10), (7, 8, 11, 10), (6, 7, 10, 9), (11, 8, 6, 9)])
_uv = me_cone_019.uv_layers.new(name='UVMap')
_uv.uv.foreach_set('vector', [1.0, 0.5, 1.0, 1.0, 0.6667, 1.0, 0.6667, 0.5, 0.6667, 0.5, 0.6667, 1.0, 0.3333, 1.0, 0.3333, 0.5, 0.4174, 0.1533, 0.4578, 0.13, 0.25, 0.49, 0.25, 0.4433, 0.25, 0.4433, 0.25, 0.49, 0.04215, 0.13, 0.4578, 0.13, 0.4174, 0.1533, 0.08258, 0.1533, 0.3333, 0.5, 0.3333, 1.0, -5.96e-08, 1.0, -5.96e-08, 0.5, 0.9174, 0.1533, 0.9578, 0.13, 0.5422, 0.13, 0.75, 0.49, 0.75, 0.4433, 0.5826, 0.1533, 0.75, 0.4433, 0.75, 0.49, 0.9578, 0.13, 0.9174, 0.1533, 0.6667, 0.945, 1.0, 0.945, 1.0, 0.555, 0.6667, 0.555, 0.3333, 0.945, 0.6667, 0.945, 0.6667, 0.555, 0.3333, 0.555, -5.96e-08, 0.555, -5.96e-08, 0.945, 0.3333, 0.945, 0.3333, 0.555])
me_cone_019.update()
me_cone_020 = bpy.data.meshes.new('Cone.020')
me_cone_020.from_pydata([(-0.0518, -0.7984, -0.3161), (-0.02708, -0.8744, -0.3314), (0.2588, -0.7986, 0.1876), (0.2835, -0.8747, 0.1723), (0.5111, -0.6156, -0.3155), (0.5358, -0.6917, -0.3308)], [], [(0, 1, 3, 2), (2, 3, 5, 4), (3, 1, 5), (4, 5, 1, 0), (0, 2, 4)])
_uv = me_cone_020.uv_layers.new(name='UVMap')
_uv.uv.foreach_set('vector', [1.0, 0.5, 1.0, 1.0, 0.6667, 1.0, 0.6667, 0.5, 0.6667, 0.5, 0.6667, 1.0, 0.3333, 1.0, 0.3333, 0.5, 0.4578, 0.13, 0.25, 0.49, 0.04215, 0.13, 0.3333, 0.5, 0.3333, 1.0, -5.96e-08, 1.0, -5.96e-08, 0.5, 0.75, 0.49, 0.9578, 0.13, 0.5422, 0.13])
me_cone_020.update()
me_cone_021 = bpy.data.meshes.new('Cone.021')
me_cone_021.from_pydata([(-0.1766, -0.8245, -0.3882), (-0.1544, -0.8928, -0.4019), (0.2672, -0.8248, 0.3314), (0.2894, -0.8931, 0.3177), (0.6275, -0.5634, -0.3873), (0.6497, -0.6317, -0.401)], [], [(0, 1, 3, 2), (2, 3, 5, 4), (3, 1, 5), (4, 5, 1, 0), (0, 2, 4)])
_uv = me_cone_021.uv_layers.new(name='UVMap')
_uv.uv.foreach_set('vector', [1.0, 0.5, 1.0, 1.0, 0.6667, 1.0, 0.6667, 0.5, 0.6667, 0.5, 0.6667, 1.0, 0.3333, 1.0, 0.3333, 0.5, 0.4578, 0.13, 0.25, 0.49, 0.04215, 0.13, 0.3333, 0.5, 0.3333, 1.0, -5.96e-08, 1.0, -5.96e-08, 0.5, 0.75, 0.49, 0.9578, 0.13, 0.5422, 0.13])
me_cone_021.update()
me_cone_001 = bpy.data.meshes.new('Cone.001')
me_cone_001.from_pydata([(0.8944, 0.001843, 0.4467), (0.9592, -0.04518, 0.462), (0.7252, -0.5215, -0.4472), (0.7899, -0.5685, -0.4319), (0.2779, -0.8475, 0.4445), (0.3426, -0.8945, 0.4598), (0.4116, -0.8183, 0.4021), (0.7719, -0.5557, -0.3162), (0.9082, -0.1342, 0.4039), (0.3468, -0.7713, 0.3868), (0.7072, -0.5087, -0.3314), (0.8435, -0.08715, 0.3886)], [], [(0, 1, 3, 2), (2, 3, 5, 4), (7, 3, 1, 8), (8, 1, 5, 3, 7, 6), (4, 5, 1, 0), (10, 2, 4, 0, 11, 9), (11, 0, 2, 10), (7, 8, 11, 10), (6, 7, 10, 9), (11, 8, 6, 9)])
_uv = me_cone_001.uv_layers.new(name='UVMap')
_uv.uv.foreach_set('vector', [1.0, 0.5, 1.0, 1.0, 0.6667, 1.0, 0.6667, 0.5, 0.6667, 0.5, 0.6667, 1.0, 0.3333, 1.0, 0.3333, 0.5, 0.4174, 0.1533, 0.4578, 0.13, 0.25, 0.49, 0.25, 0.4433, 0.25, 0.4433, 0.25, 0.49, 0.04215, 0.13, 0.4578, 0.13, 0.4174, 0.1533, 0.08258, 0.1533, 0.3333, 0.5, 0.3333, 1.0, -5.96e-08, 1.0, -5.96e-08, 0.5, 0.9174, 0.1533, 0.9578, 0.13, 0.5422, 0.13, 0.75, 0.49, 0.75, 0.4433, 0.5826, 0.1533, 0.75, 0.4433, 0.75, 0.49, 0.9578, 0.13, 0.9174, 0.1533, 0.6667, 0.945, 1.0, 0.945, 1.0, 0.555, 0.6667, 0.555, 0.3333, 0.945, 0.6667, 0.945, 0.6667, 0.555, 0.3333, 0.555, -5.96e-08, 0.555, -5.96e-08, 0.945, 0.3333, 0.945, 0.3333, 0.555])
me_cone_001.update()
me_cone_002 = bpy.data.meshes.new('Cone.002')
me_cone_002.from_pydata([(0.7802, -0.1941, 0.3164), (0.8449, -0.2411, 0.3317), (0.6848, -0.4892, -0.1876), (0.7495, -0.5362, -0.1723), (0.4325, -0.673, 0.3152), (0.4973, -0.72, 0.3304)], [], [(0, 1, 3, 2), (2, 3, 5, 4), (3, 1, 5), (4, 5, 1, 0), (0, 2, 4)])
_uv = me_cone_002.uv_layers.new(name='UVMap')
_uv.uv.foreach_set('vector', [1.0, 0.5, 1.0, 1.0, 0.6667, 1.0, 0.6667, 0.5, 0.6667, 0.5, 0.6667, 1.0, 0.3333, 1.0, 0.3333, 0.5, 0.4578, 0.13, 0.25, 0.49, 0.04215, 0.13, 0.3333, 0.5, 0.3333, 1.0, -5.96e-08, 1.0, -5.96e-08, 0.5, 0.75, 0.49, 0.9578, 0.13, 0.5422, 0.13])
me_cone_002.update()
me_cone_003 = bpy.data.meshes.new('Cone.003')
me_cone_003.from_pydata([(0.8436, -0.08357, 0.3886), (0.9017, -0.1258, 0.4023), (0.7073, -0.5051, -0.3314), (0.7653, -0.5473, -0.3177), (0.3469, -0.7677, 0.3868), (0.405, -0.8099, 0.4006)], [], [(0, 1, 3, 2), (2, 3, 5, 4), (3, 1, 5), (4, 5, 1, 0), (0, 2, 4)])
_uv = me_cone_003.uv_layers.new(name='UVMap')
_uv.uv.foreach_set('vector', [1.0, 0.5, 1.0, 1.0, 0.6667, 1.0, 0.6667, 0.5, 0.6667, 0.5, 0.6667, 1.0, 0.3333, 1.0, 0.3333, 0.5, 0.4578, 0.13, 0.25, 0.49, 0.04215, 0.13, 0.3333, 0.5, 0.3333, 1.0, -5.96e-08, 1.0, -5.96e-08, 0.5, 0.75, 0.49, 0.9578, 0.13, 0.5422, 0.13])
me_cone_003.update()
me_cone_026 = bpy.data.meshes.new('Cone.026')
me_cone_026.from_pydata([(0.5123, 0.6265, -0.3154), (0.5371, 0.7026, -0.3307), (0.26, 0.8095, 0.1876), (0.2847, 0.8856, 0.1723), (-0.05053, 0.8092, -0.3161), (-0.02581, 0.8853, -0.3314)], [], [(0, 1, 3, 2), (2, 3, 5, 4), (3, 1, 5), (4, 5, 1, 0), (0, 2, 4)])
_uv = me_cone_026.uv_layers.new(name='UVMap')
_uv.uv.foreach_set('vector', [1.0, 0.5, 1.0, 1.0, 0.6667, 1.0, 0.6667, 0.5, 0.6667, 0.5, 0.6667, 1.0, 0.3333, 1.0, 0.3333, 0.5, 0.4578, 0.13, 0.25, 0.49, 0.04215, 0.13, 0.3333, 0.5, 0.3333, 1.0, -5.96e-08, 1.0, -5.96e-08, 0.5, 0.75, 0.49, 0.9578, 0.13, 0.5422, 0.13])
me_cone_026.update()
me_cone_028 = bpy.data.meshes.new('Cone.028')
me_cone_028.from_pydata([(0.7225, 0.5322, -0.4449), (0.7472, 0.6082, -0.4602), (0.275, 0.8567, 0.4472), (0.2997, 0.9328, 0.4319), (-0.2757, 0.8563, -0.4462), (-0.251, 0.9324, -0.4615), (-0.1506, 0.9114, -0.4035), (0.293, 0.9117, 0.3162), (0.6535, 0.6503, -0.4025), (-0.1753, 0.8353, -0.3882), (0.2683, 0.8357, 0.3314), (0.6288, 0.5742, -0.3872)], [], [(0, 1, 3, 2), (2, 3, 5, 4), (7, 3, 1, 8), (8, 1, 5, 3, 7, 6), (4, 5, 1, 0), (10, 2, 4, 0, 11, 9), (11, 0, 2, 10), (7, 8, 11, 10), (6, 7, 10, 9), (11, 8, 6, 9)])
_uv = me_cone_028.uv_layers.new(name='UVMap')
_uv.uv.foreach_set('vector', [1.0, 0.5, 1.0, 1.0, 0.6667, 1.0, 0.6667, 0.5, 0.6667, 0.5, 0.6667, 1.0, 0.3333, 1.0, 0.3333, 0.5, 0.4174, 0.1533, 0.4578, 0.13, 0.25, 0.49, 0.25, 0.4433, 0.25, 0.4433, 0.25, 0.49, 0.04215, 0.13, 0.4578, 0.13, 0.4174, 0.1533, 0.08258, 0.1533, 0.3333, 0.5, 0.3333, 1.0, -5.96e-08, 1.0, -5.96e-08, 0.5, 0.9174, 0.1533, 0.9578, 0.13, 0.5422, 0.13, 0.75, 0.49, 0.75, 0.4433, 0.5826, 0.1533, 0.75, 0.4433, 0.75, 0.49, 0.9578, 0.13, 0.9174, 0.1533, 0.6667, 0.945, 1.0, 0.945, 1.0, 0.555, 0.6667, 0.555, 0.3333, 0.945, 0.6667, 0.945, 0.6667, 0.555, 0.3333, 0.555, -5.96e-08, 0.555, -5.96e-08, 0.945, 0.3333, 0.945, 0.3333, 0.555])
me_cone_028.update()
me_cone_030 = bpy.data.meshes.new('Cone.030')
me_cone_030.from_pydata([(0.6288, 0.5743, -0.3872), (0.651, 0.6426, -0.4009), (0.2684, 0.8358, 0.3314), (0.2905, 0.904, 0.3177), (-0.1753, 0.8354, -0.3882), (-0.1531, 0.9037, -0.4019)], [], [(0, 1, 3, 2), (2, 3, 5, 4), (3, 1, 5), (4, 5, 1, 0), (0, 2, 4)])
_uv = me_cone_030.uv_layers.new(name='UVMap')
_uv.uv.foreach_set('vector', [1.0, 0.5, 1.0, 1.0, 0.6667, 1.0, 0.6667, 0.5, 0.6667, 0.5, 0.6667, 1.0, 0.3333, 1.0, 0.3333, 0.5, 0.4578, 0.13, 0.25, 0.49, 0.04215, 0.13, 0.3333, 0.5, 0.3333, 1.0, -5.96e-08, 1.0, -5.96e-08, 0.5, 0.75, 0.49, 0.9578, 0.13, 0.5422, 0.13])
me_cone_030.update()
me_cone_022 = bpy.data.meshes.new('Cone.022')
me_cone_022.from_pydata([(0.7239, -0.521, -0.4456), (0.8039, -0.521, -0.4609), (0.8944, 0.003757, 0.4472), (0.9744, 0.003757, 0.4319), (0.7239, 0.5286, -0.4456), (0.8039, 0.5286, -0.4608), (0.815, 0.4265, -0.403), (0.9523, 0.003763, 0.3162), (0.815, -0.4189, -0.403), (0.735, 0.4265, -0.3877), (0.8723, 0.003763, 0.3314), (0.735, -0.4189, -0.3877)], [], [(0, 1, 3, 2), (2, 3, 5, 4), (7, 3, 1, 8), (8, 1, 5, 3, 7, 6), (4, 5, 1, 0), (10, 2, 4, 0, 11, 9), (11, 0, 2, 10), (7, 8, 11, 10), (6, 7, 10, 9), (11, 8, 6, 9)])
_uv = me_cone_022.uv_layers.new(name='UVMap')
_uv.uv.foreach_set('vector', [1.0, 0.5, 1.0, 1.0, 0.6667, 1.0, 0.6667, 0.5, 0.6667, 0.5, 0.6667, 1.0, 0.3333, 1.0, 0.3333, 0.5, 0.4174, 0.1533, 0.4578, 0.13, 0.25, 0.49, 0.25, 0.4433, 0.25, 0.4433, 0.25, 0.49, 0.04215, 0.13, 0.4578, 0.13, 0.4174, 0.1533, 0.08258, 0.1533, 0.3333, 0.5, 0.3333, 1.0, -5.96e-08, 1.0, -5.96e-08, 0.5, 0.9174, 0.1533, 0.9578, 0.13, 0.5422, 0.13, 0.75, 0.49, 0.75, 0.4433, 0.5826, 0.1533, 0.75, 0.4433, 0.75, 0.49, 0.9578, 0.13, 0.9174, 0.1533, 0.6667, 0.945, 1.0, 0.945, 1.0, 0.555, 0.6667, 0.555, 0.3333, 0.945, 0.6667, 0.945, 0.6667, 0.555, 0.3333, 0.555, -5.96e-08, 0.555, -5.96e-08, 0.945, 0.3333, 0.945, 0.3333, 0.555])
me_cone_022.update()
me_cone_023 = bpy.data.meshes.new('Cone.023')
me_cone_023.from_pydata([(0.7487, -0.2902, -0.3158), (0.8287, -0.2902, -0.3311), (0.8448, 0.00566, 0.1876), (0.9248, 0.00566, 0.1723), (0.7487, 0.3016, -0.3158), (0.8287, 0.3016, -0.3311)], [], [(0, 1, 3, 2), (2, 3, 5, 4), (3, 1, 5), (4, 5, 1, 0), (0, 2, 4)])
_uv = me_cone_023.uv_layers.new(name='UVMap')
_uv.uv.foreach_set('vector', [1.0, 0.5, 1.0, 1.0, 0.6667, 1.0, 0.6667, 0.5, 0.6667, 0.5, 0.6667, 1.0, 0.3333, 1.0, 0.3333, 0.5, 0.4578, 0.13, 0.25, 0.49, 0.04215, 0.13, 0.3333, 0.5, 0.3333, 1.0, -5.96e-08, 1.0, -5.96e-08, 0.5, 0.75, 0.49, 0.9578, 0.13, 0.5422, 0.13])
me_cone_023.update()
me_cone_024 = bpy.data.meshes.new('Cone.024')
me_cone_024.from_pydata([(0.7351, -0.4189, -0.3877), (0.8069, -0.4189, -0.4015), (0.8724, 0.003763, 0.3314), (0.9442, 0.003763, 0.3177), (0.7351, 0.4265, -0.3877), (0.8069, 0.4265, -0.4014)], [], [(0, 1, 3, 2), (2, 3, 5, 4), (3, 1, 5), (4, 5, 1, 0), (0, 2, 4)])
_uv = me_cone_024.uv_layers.new(name='UVMap')
_uv.uv.foreach_set('vector', [1.0, 0.5, 1.0, 1.0, 0.6667, 1.0, 0.6667, 0.5, 0.6667, 0.5, 0.6667, 1.0, 0.3333, 1.0, 0.3333, 0.5, 0.4578, 0.13, 0.25, 0.49, 0.04215, 0.13, 0.3333, 0.5, 0.3333, 1.0, -5.96e-08, 1.0, -5.96e-08, 0.5, 0.75, 0.49, 0.9578, 0.13, 0.5422, 0.13])
me_cone_024.update()
me_cone_004 = bpy.data.meshes.new('Cone.004')
me_cone_004.from_pydata([(0.2696, 0.8489, 0.4448), (0.3338, 0.8965, 0.4605), (0.7242, 0.5301, -0.4458), (0.7884, 0.5777, -0.4301), (0.8944, 0.005647, 0.4472), (0.9586, 0.05325, 0.4629), (0.9071, 0.1419, 0.4049), (0.7699, 0.5644, -0.3145), (0.4037, 0.8212, 0.4029), (0.8429, 0.09432, 0.3892), (0.7058, 0.5168, -0.3302), (0.3396, 0.7736, 0.3872)], [], [(0, 1, 3, 2), (2, 3, 5, 4), (7, 3, 1, 8), (8, 1, 5, 3, 7, 6), (4, 5, 1, 0), (10, 2, 4, 0, 11, 9), (11, 0, 2, 10), (7, 8, 11, 10), (6, 7, 10, 9), (11, 8, 6, 9)])
_uv = me_cone_004.uv_layers.new(name='UVMap')
_uv.uv.foreach_set('vector', [1.0, 0.5, 1.0, 1.0, 0.6667, 1.0, 0.6667, 0.5, 0.6667, 0.5, 0.6667, 1.0, 0.3333, 1.0, 0.3333, 0.5, 0.4174, 0.1533, 0.4578, 0.13, 0.25, 0.49, 0.25, 0.4433, 0.25, 0.4433, 0.25, 0.49, 0.04215, 0.13, 0.4578, 0.13, 0.4174, 0.1533, 0.08258, 0.1533, 0.3333, 0.5, 0.3333, 1.0, -5.96e-08, 1.0, -5.96e-08, 0.5, 0.9174, 0.1533, 0.9578, 0.13, 0.5422, 0.13, 0.75, 0.49, 0.75, 0.4433, 0.5826, 0.1533, 0.75, 0.4433, 0.75, 0.49, 0.9578, 0.13, 0.9174, 0.1533, 0.6667, 0.945, 1.0, 0.945, 1.0, 0.555, 0.6667, 0.555, 0.3333, 0.945, 0.6667, 0.945, 0.6667, 0.555, 0.3333, 0.555, -5.96e-08, 0.555, -5.96e-08, 0.945, 0.3333, 0.945, 0.3333, 0.555])
me_cone_004.update()
me_cone_005 = bpy.data.meshes.new('Cone.005')
me_cone_005.from_pydata([(0.4265, 0.68, 0.3157), (0.4907, 0.7276, 0.3314), (0.6829, 0.5002, -0.1865), (0.747, 0.5478, -0.1708), (0.7788, 0.2045, 0.317), (0.843, 0.2521, 0.3327)], [], [(0, 1, 3, 2), (2, 3, 5, 4), (3, 1, 5), (4, 5, 1, 0), (0, 2, 4)])
_uv = me_cone_005.uv_layers.new(name='UVMap')
_uv.uv.foreach_set('vector', [1.0, 0.5, 1.0, 1.0, 0.6667, 1.0, 0.6667, 0.5, 0.6667, 0.5, 0.6667, 1.0, 0.3333, 1.0, 0.3333, 0.5, 0.4578, 0.13, 0.25, 0.49, 0.04215, 0.13, 0.3333, 0.5, 0.3333, 1.0, -5.96e-08, 1.0, -5.96e-08, 0.5, 0.75, 0.49, 0.9578, 0.13, 0.5422, 0.13])
me_cone_005.update()
me_cone_007 = bpy.data.meshes.new('Cone.007')
me_cone_007.from_pydata([(0.3396, 0.7736, 0.3872), (0.3972, 0.8164, 0.4013), (0.7058, 0.5168, -0.3302), (0.7634, 0.5595, -0.3161), (0.843, 0.09438, 0.3892), (0.9006, 0.1371, 0.4033)], [], [(0, 1, 3, 2), (2, 3, 5, 4), (3, 1, 5), (4, 5, 1, 0), (0, 2, 4)])
_uv = me_cone_007.uv_layers.new(name='UVMap')
_uv.uv.foreach_set('vector', [1.0, 0.5, 1.0, 1.0, 0.6667, 1.0, 0.6667, 0.5, 0.6667, 0.5, 0.6667, 1.0, 0.3333, 1.0, 0.3333, 0.5, 0.4578, 0.13, 0.25, 0.49, 0.04215, 0.13, 0.3333, 0.5, 0.3333, 1.0, -5.96e-08, 1.0, -5.96e-08, 0.5, 0.75, 0.49, 0.9578, 0.13, 0.5422, 0.13])
me_cone_007.update()
me_cone_095 = bpy.data.meshes.new('Cone.095')
me_cone_095.from_pydata([(0.7202, 0.5337, -0.4447), (0.7697, 0.534, -0.5094), (0.0005656, 0.005333, -0.9964), (0.05001, 0.005576, -1.061), (0.7255, -0.5158, -0.4446), (0.7749, -0.5156, -0.5093), (0.7276, -0.4137, -0.5451), (0.1437, 0.006046, -0.9896), (0.7234, 0.4317, -0.5452), (0.6781, -0.414, -0.4804), (0.09422, 0.005803, -0.9249), (0.6739, 0.4314, -0.4805)], [], [(0, 1, 3, 2), (2, 3, 5, 4), (7, 3, 1, 8), (8, 1, 5, 3, 7, 6), (4, 5, 1, 0), (10, 2, 4, 0, 11, 9), (11, 0, 2, 10), (7, 8, 11, 10), (6, 7, 10, 9), (11, 8, 6, 9)])
_uv = me_cone_095.uv_layers.new(name='UVMap')
_uv.uv.foreach_set('vector', [1.0, 0.5, 1.0, 1.0, 0.6667, 1.0, 0.6667, 0.5, 0.6667, 0.5, 0.6667, 1.0, 0.3333, 1.0, 0.3333, 0.5, 0.4174, 0.1533, 0.4578, 0.13, 0.25, 0.49, 0.25, 0.4433, 0.25, 0.4433, 0.25, 0.49, 0.04215, 0.13, 0.4578, 0.13, 0.4174, 0.1533, 0.08258, 0.1533, 0.3333, 0.5, 0.3333, 1.0, -5.96e-08, 1.0, -5.96e-08, 0.5, 0.9174, 0.1533, 0.9578, 0.13, 0.5422, 0.13, 0.75, 0.49, 0.75, 0.4433, 0.5826, 0.1533, 0.75, 0.4433, 0.75, 0.49, 0.9578, 0.13, 0.9174, 0.1533, 0.6667, 0.945, 1.0, 0.945, 1.0, 0.555, 0.6667, 0.555, 0.3333, 0.945, 0.6667, 0.945, 0.6667, 0.555, 0.3333, 0.555, -5.96e-08, 0.555, -5.96e-08, 0.945, 0.3333, 0.945, 0.3333, 0.555])
me_cone_095.update()
me_cone_096 = bpy.data.meshes.new('Cone.096')
me_cone_096.from_pydata([(0.6164, 0.3043, -0.5249), (0.6658, 0.3046, -0.5896), (0.2106, 0.006387, -0.836), (0.26, 0.00663, -0.9007), (0.6193, -0.2875, -0.5249), (0.6687, -0.2872, -0.5896)], [], [(0, 1, 3, 2), (2, 3, 5, 4), (3, 1, 5), (4, 5, 1, 0), (0, 2, 4)])
_uv = me_cone_096.uv_layers.new(name='UVMap')
_uv.uv.foreach_set('vector', [1.0, 0.5, 1.0, 1.0, 0.6667, 1.0, 0.6667, 0.5, 0.6667, 0.5, 0.6667, 1.0, 0.3333, 1.0, 0.3333, 0.5, 0.4578, 0.13, 0.25, 0.49, 0.04215, 0.13, 0.3333, 0.5, 0.3333, 1.0, -5.96e-08, 1.0, -5.96e-08, 0.5, 0.75, 0.49, 0.9578, 0.13, 0.5422, 0.13])
me_cone_096.update()
me_cone_097 = bpy.data.meshes.new('Cone.097')
me_cone_097.from_pydata([(0.674, 0.4314, -0.4805), (0.7183, 0.4316, -0.5386), (0.09428, 0.005804, -0.925), (0.1387, 0.006021, -0.9831), (0.6782, -0.414, -0.4805), (0.7226, -0.4138, -0.5386)], [], [(0, 1, 3, 2), (2, 3, 5, 4), (3, 1, 5), (4, 5, 1, 0), (0, 2, 4)])
_uv = me_cone_097.uv_layers.new(name='UVMap')
_uv.uv.foreach_set('vector', [1.0, 0.5, 1.0, 1.0, 0.6667, 1.0, 0.6667, 0.5, 0.6667, 0.5, 0.6667, 1.0, 0.3333, 1.0, 0.3333, 0.5, 0.4578, 0.13, 0.25, 0.49, 0.04215, 0.13, 0.3333, 0.5, 0.3333, 1.0, -5.96e-08, 1.0, -5.96e-08, 0.5, 0.75, 0.49, 0.9578, 0.13, 0.5422, 0.13])
me_cone_097.update()
me_cone_098 = bpy.data.meshes.new('Cone.098')
me_cone_098.from_pydata([(0.7199, 0.534, -0.4445), (0.735, 0.5811, -0.5092), (-0.28, 0.853, -0.4448), (-0.2649, 0.9001, -0.5095), (0.0005658, 0.005334, -0.9964), (0.01561, 0.05243, -1.061), (0.04406, 0.1417, -0.9896), (-0.1819, 0.8245, -0.5453), (0.6235, 0.5675, -0.545), (0.02901, 0.09456, -0.9249), (-0.197, 0.7774, -0.4806), (0.6084, 0.5204, -0.4803)], [], [(0, 1, 3, 2), (2, 3, 5, 4), (7, 3, 1, 8), (8, 1, 5, 3, 7, 6), (4, 5, 1, 0), (10, 2, 4, 0, 11, 9), (11, 0, 2, 10), (7, 8, 11, 10), (6, 7, 10, 9), (11, 8, 6, 9)])
_uv = me_cone_098.uv_layers.new(name='UVMap')
_uv.uv.foreach_set('vector', [1.0, 0.5, 1.0, 1.0, 0.6667, 1.0, 0.6667, 0.5, 0.6667, 0.5, 0.6667, 1.0, 0.3333, 1.0, 0.3333, 0.5, 0.4174, 0.1533, 0.4578, 0.13, 0.25, 0.49, 0.25, 0.4433, 0.25, 0.4433, 0.25, 0.49, 0.04215, 0.13, 0.4578, 0.13, 0.4174, 0.1533, 0.08258, 0.1533, 0.3333, 0.5, 0.3333, 1.0, -5.96e-08, 1.0, -5.96e-08, 0.5, 0.9174, 0.1533, 0.9578, 0.13, 0.5422, 0.13, 0.75, 0.49, 0.75, 0.4433, 0.5826, 0.1533, 0.75, 0.4433, 0.75, 0.49, 0.9578, 0.13, 0.9174, 0.1533, 0.6667, 0.945, 1.0, 0.945, 1.0, 0.555, 0.6667, 0.555, 0.3333, 0.945, 0.6667, 0.945, 0.6667, 0.555, 0.3333, 0.555, -5.96e-08, 0.555, -5.96e-08, 0.945, 0.3333, 0.945, 0.3333, 0.555])
me_cone_098.update()
me_cone_099 = bpy.data.meshes.new('Cone.099')
me_cone_099.from_pydata([(0.47, 0.5035, -0.5248), (0.485, 0.5506, -0.5895), (-0.09382, 0.6834, -0.525), (-0.07878, 0.7305, -0.5897), (0.06436, 0.2054, -0.836), (0.07941, 0.2525, -0.9007)], [], [(0, 1, 3, 2), (2, 3, 5, 4), (3, 1, 5), (4, 5, 1, 0), (0, 2, 4)])
_uv = me_cone_099.uv_layers.new(name='UVMap')
_uv.uv.foreach_set('vector', [1.0, 0.5, 1.0, 1.0, 0.6667, 1.0, 0.6667, 0.5, 0.6667, 0.5, 0.6667, 1.0, 0.3333, 1.0, 0.3333, 0.5, 0.4578, 0.13, 0.25, 0.49, 0.04215, 0.13, 0.3333, 0.5, 0.3333, 1.0, -5.96e-08, 1.0, -5.96e-08, 0.5, 0.75, 0.49, 0.9578, 0.13, 0.5422, 0.13])
me_cone_099.update()
me_cone_105 = bpy.data.meshes.new('Cone.105')
me_cone_105.from_pydata([(0.6085, 0.5204, -0.4804), (0.622, 0.5627, -0.5385), (-0.1969, 0.7774, -0.4806), (-0.1834, 0.8197, -0.5387), (0.02903, 0.09463, -0.925), (0.04254, 0.1369, -0.9831)], [], [(0, 1, 3, 2), (2, 3, 5, 4), (3, 1, 5), (4, 5, 1, 0), (0, 2, 4)])
_uv = me_cone_105.uv_layers.new(name='UVMap')
_uv.uv.foreach_set('vector', [1.0, 0.5, 1.0, 1.0, 0.6667, 1.0, 0.6667, 0.5, 0.6667, 0.5, 0.6667, 1.0, 0.3333, 1.0, 0.3333, 0.5, 0.4578, 0.13, 0.25, 0.49, 0.04215, 0.13, 0.3333, 0.5, 0.3333, 1.0, -5.96e-08, 1.0, -5.96e-08, 0.5, 0.75, 0.49, 0.9578, 0.13, 0.5422, 0.13])
me_cone_105.update()
me_cone_100 = bpy.data.meshes.new('Cone.100')
me_cone_100.from_pydata([(-0.2803, 0.8536, -0.4437), (-0.3204, 0.8825, -0.5084), (-0.8923, 0.0009522, -0.4444), (-0.9324, 0.02982, -0.5091), (0.0007213, 0.006406, -0.9958), (-0.03942, 0.03527, -1.061), (-0.1155, 0.08984, -0.989), (-0.8348, 0.08545, -0.5448), (-0.3419, 0.7723, -0.5442), (-0.07539, 0.06098, -0.9242), (-0.7947, 0.05659, -0.4801), (-0.3017, 0.7434, -0.4795)], [], [(0, 1, 3, 2), (2, 3, 5, 4), (7, 3, 1, 8), (8, 1, 5, 3, 7, 6), (4, 5, 1, 0), (10, 2, 4, 0, 11, 9), (11, 0, 2, 10), (7, 8, 11, 10), (6, 7, 10, 9), (11, 8, 6, 9)])
_uv = me_cone_100.uv_layers.new(name='UVMap')
_uv.uv.foreach_set('vector', [1.0, 0.5, 1.0, 1.0, 0.6667, 1.0, 0.6667, 0.5, 0.6667, 0.5, 0.6667, 1.0, 0.3333, 1.0, 0.3333, 0.5, 0.4174, 0.1533, 0.4578, 0.13, 0.25, 0.49, 0.25, 0.4433, 0.25, 0.4433, 0.25, 0.49, 0.04215, 0.13, 0.4578, 0.13, 0.4174, 0.1533, 0.08258, 0.1533, 0.3333, 0.5, 0.3333, 1.0, -5.96e-08, 1.0, -5.96e-08, 0.5, 0.9174, 0.1533, 0.9578, 0.13, 0.5422, 0.13, 0.75, 0.49, 0.75, 0.4433, 0.5826, 0.1533, 0.75, 0.4433, 0.75, 0.49, 0.9578, 0.13, 0.9174, 0.1533, 0.6667, 0.945, 1.0, 0.945, 1.0, 0.555, 0.6667, 0.555, 0.3333, 0.945, 0.6667, 0.945, 0.6667, 0.555, 0.3333, 0.555, -5.96e-08, 0.555, -5.96e-08, 0.945, 0.3333, 0.945, 0.3333, 0.555])
me_cone_100.update()
me_cone_101 = bpy.data.meshes.new('Cone.101')
me_cone_101.from_pydata([(-0.3284, 0.6065, -0.524), (-0.3685, 0.6353, -0.5887), (-0.6735, 0.1257, -0.5244), (-0.7136, 0.1546, -0.5891), (-0.17, 0.1288, -0.8354), (-0.2101, 0.1576, -0.9001)], [], [(0, 1, 3, 2), (2, 3, 5, 4), (3, 1, 5), (4, 5, 1, 0), (0, 2, 4)])
_uv = me_cone_101.uv_layers.new(name='UVMap')
_uv.uv.foreach_set('vector', [1.0, 0.5, 1.0, 1.0, 0.6667, 1.0, 0.6667, 0.5, 0.6667, 0.5, 0.6667, 1.0, 0.3333, 1.0, 0.3333, 0.5, 0.4578, 0.13, 0.25, 0.49, 0.04215, 0.13, 0.3333, 0.5, 0.3333, 1.0, -5.96e-08, 1.0, -5.96e-08, 0.5, 0.75, 0.49, 0.9578, 0.13, 0.5422, 0.13])
me_cone_101.update()
me_cone_102 = bpy.data.meshes.new('Cone.102')
me_cone_102.from_pydata([(-0.3018, 0.7434, -0.4796), (-0.3378, 0.7693, -0.5377), (-0.7948, 0.05662, -0.4801), (-0.8308, 0.08252, -0.5382), (-0.07544, 0.06102, -0.9243), (-0.1115, 0.08692, -0.9824)], [], [(0, 1, 3, 2), (2, 3, 5, 4), (3, 1, 5), (4, 5, 1, 0), (0, 2, 4)])
_uv = me_cone_102.uv_layers.new(name='UVMap')
_uv.uv.foreach_set('vector', [1.0, 0.5, 1.0, 1.0, 0.6667, 1.0, 0.6667, 0.5, 0.6667, 0.5, 0.6667, 1.0, 0.3333, 1.0, 0.3333, 0.5, 0.4578, 0.13, 0.25, 0.49, 0.04215, 0.13, 0.3333, 0.5, 0.3333, 1.0, -5.96e-08, 1.0, -5.96e-08, 0.5, 0.75, 0.49, 0.9578, 0.13, 0.5422, 0.13])
me_cone_102.update()
me_cone_093 = bpy.data.meshes.new('Cone.093')
me_cone_093.from_pydata([(-0.2749, -0.8431, -0.4433), (-0.3148, -0.8723, -0.508), (0.0004762, 0.005304, -0.9964), (-0.03938, -0.02395, -1.061), (-0.8932, 0.005063, -0.446), (-0.933, -0.02419, -0.5107), (-0.835, -0.07917, -0.5462), (-0.1152, -0.07897, -0.9896), (-0.337, -0.7623, -0.5441), (-0.7951, -0.04991, -0.4815), (-0.07532, -0.04972, -0.9249), (-0.2972, -0.7331, -0.4793)], [], [(0, 1, 3, 2), (2, 3, 5, 4), (7, 3, 1, 8), (8, 1, 5, 3, 7, 6), (4, 5, 1, 0), (10, 2, 4, 0, 11, 9), (11, 0, 2, 10), (7, 8, 11, 10), (6, 7, 10, 9), (11, 8, 6, 9)])
_uv = me_cone_093.uv_layers.new(name='UVMap')
_uv.uv.foreach_set('vector', [1.0, 0.5, 1.0, 1.0, 0.6667, 1.0, 0.6667, 0.5, 0.6667, 0.5, 0.6667, 1.0, 0.3333, 1.0, 0.3333, 0.5, 0.4174, 0.1533, 0.4578, 0.13, 0.25, 0.49, 0.25, 0.4433, 0.25, 0.4433, 0.25, 0.49, 0.04215, 0.13, 0.4578, 0.13, 0.4174, 0.1533, 0.08258, 0.1533, 0.3333, 0.5, 0.3333, 1.0, -5.96e-08, 1.0, -5.96e-08, 0.5, 0.9174, 0.1533, 0.9578, 0.13, 0.5422, 0.13, 0.75, 0.49, 0.75, 0.4433, 0.5826, 0.1533, 0.75, 0.4433, 0.75, 0.49, 0.9578, 0.13, 0.9174, 0.1533, 0.6667, 0.945, 1.0, 0.945, 1.0, 0.555, 0.6667, 0.555, 0.3333, 0.945, 0.6667, 0.945, 0.6667, 0.555, 0.3333, 0.555, -5.96e-08, 0.555, -5.96e-08, 0.945, 0.3333, 0.945, 0.3333, 0.555])
me_cone_093.update()
me_cone_094 = bpy.data.meshes.new('Cone.094')
me_cone_094.from_pydata([(-0.3248, -0.5964, -0.5241), (-0.3646, -0.6257, -0.5888), (-0.1695, -0.1181, -0.836), (-0.2093, -0.1473, -0.9007), (-0.6734, -0.1182, -0.5256), (-0.7132, -0.1475, -0.5904)], [], [(0, 1, 3, 2), (2, 3, 5, 4), (3, 1, 5), (4, 5, 1, 0), (0, 2, 4)])
_uv = me_cone_094.uv_layers.new(name='UVMap')
_uv.uv.foreach_set('vector', [1.0, 0.5, 1.0, 1.0, 0.6667, 1.0, 0.6667, 0.5, 0.6667, 0.5, 0.6667, 1.0, 0.3333, 1.0, 0.3333, 0.5, 0.4578, 0.13, 0.25, 0.49, 0.04215, 0.13, 0.3333, 0.5, 0.3333, 1.0, -5.96e-08, 1.0, -5.96e-08, 0.5, 0.75, 0.49, 0.9578, 0.13, 0.5422, 0.13])
me_cone_094.update()
me_cone_104 = bpy.data.meshes.new('Cone.104')
me_cone_104.from_pydata([(-0.2972, -0.7331, -0.4794), (-0.333, -0.7594, -0.5375), (-0.07537, -0.04975, -0.925), (-0.1111, -0.07601, -0.9831), (-0.7952, -0.04995, -0.4816), (-0.831, -0.0762, -0.5397)], [], [(0, 1, 3, 2), (2, 3, 5, 4), (3, 1, 5), (4, 5, 1, 0), (0, 2, 4)])
_uv = me_cone_104.uv_layers.new(name='UVMap')
_uv.uv.foreach_set('vector', [1.0, 0.5, 1.0, 1.0, 0.6667, 1.0, 0.6667, 0.5, 0.6667, 0.5, 0.6667, 1.0, 0.3333, 1.0, 0.3333, 0.5, 0.4578, 0.13, 0.25, 0.49, 0.04215, 0.13, 0.3333, 0.5, 0.3333, 1.0, -5.96e-08, 1.0, -5.96e-08, 0.5, 0.75, 0.49, 0.9578, 0.13, 0.5422, 0.13])
me_cone_104.update()
me_cone_091 = bpy.data.meshes.new('Cone.091')
me_cone_091.from_pydata([(0.7268, -0.5146, -0.4453), (0.7423, -0.5615, -0.51), (0.0005655, 0.005333, -0.9964), (0.01607, -0.04161, -1.061), (-0.2692, -0.8453, -0.444), (-0.2537, -0.8923, -0.5088), (-0.1717, -0.8157, -0.5447), (0.04567, -0.1305, -0.9896), (0.6307, -0.5493, -0.5456), (-0.1872, -0.7687, -0.4799), (0.03016, -0.08352, -0.9249), (0.6152, -0.5023, -0.4809)], [], [(0, 1, 3, 2), (2, 3, 5, 4), (7, 3, 1, 8), (8, 1, 5, 3, 7, 6), (4, 5, 1, 0), (10, 2, 4, 0, 11, 9), (11, 0, 2, 10), (7, 8, 11, 10), (6, 7, 10, 9), (11, 8, 6, 9)])
_uv = me_cone_091.uv_layers.new(name='UVMap')
_uv.uv.foreach_set('vector', [1.0, 0.5, 1.0, 1.0, 0.6667, 1.0, 0.6667, 0.5, 0.6667, 0.5, 0.6667, 1.0, 0.3333, 1.0, 0.3333, 0.5, 0.4174, 0.1533, 0.4578, 0.13, 0.25, 0.49, 0.25, 0.4433, 0.25, 0.4433, 0.25, 0.49, 0.04215, 0.13, 0.4578, 0.13, 0.4174, 0.1533, 0.08258, 0.1533, 0.3333, 0.5, 0.3333, 1.0, -5.96e-08, 1.0, -5.96e-08, 0.5, 0.9174, 0.1533, 0.9578, 0.13, 0.5422, 0.13, 0.75, 0.49, 0.75, 0.4433, 0.5826, 0.1533, 0.75, 0.4433, 0.75, 0.49, 0.9578, 0.13, 0.9174, 0.1533, 0.6667, 0.945, 1.0, 0.945, 1.0, 0.555, 0.6667, 0.555, 0.3333, 0.945, 0.6667, 0.945, 0.6667, 0.555, 0.3333, 0.555, -5.96e-08, 0.555, -5.96e-08, 0.945, 0.3333, 0.945, 0.3333, 0.555])
me_cone_091.update()
me_cone_092 = bpy.data.meshes.new('Cone.092')
me_cone_092.from_pydata([(0.4786, -0.4864, -0.5252), (0.4941, -0.5333, -0.5899), (0.06907, -0.1932, -0.836), (0.08458, -0.2402, -0.9007), (-0.08306, -0.6729, -0.5245), (-0.06756, -0.7198, -0.5893)], [], [(0, 1, 3, 2), (2, 3, 5, 4), (3, 1, 5), (4, 5, 1, 0), (0, 2, 4)])
_uv = me_cone_092.uv_layers.new(name='UVMap')
_uv.uv.foreach_set('vector', [1.0, 0.5, 1.0, 1.0, 0.6667, 1.0, 0.6667, 0.5, 0.6667, 0.5, 0.6667, 1.0, 0.3333, 1.0, 0.3333, 0.5, 0.4578, 0.13, 0.25, 0.49, 0.04215, 0.13, 0.3333, 0.5, 0.3333, 1.0, -5.96e-08, 1.0, -5.96e-08, 0.5, 0.75, 0.49, 0.9578, 0.13, 0.5422, 0.13])
me_cone_092.update()
me_cone_103 = bpy.data.meshes.new('Cone.103')
me_cone_103.from_pydata([(0.6173, -0.5017, -0.481), (0.6312, -0.5438, -0.5391), (0.03232, -0.08288, -0.925), (0.04624, -0.125, -0.9831), (-0.185, -0.7681, -0.48), (-0.1711, -0.8102, -0.5381)], [], [(0, 1, 3, 2), (2, 3, 5, 4), (3, 1, 5), (4, 5, 1, 0), (0, 2, 4)])
_uv = me_cone_103.uv_layers.new(name='UVMap')
_uv.uv.foreach_set('vector', [1.0, 0.5, 1.0, 1.0, 0.6667, 1.0, 0.6667, 0.5, 0.6667, 0.5, 0.6667, 1.0, 0.3333, 1.0, 0.3333, 0.5, 0.4578, 0.13, 0.25, 0.49, 0.04215, 0.13, 0.3333, 0.5, 0.3333, 1.0, -5.96e-08, 1.0, -5.96e-08, 0.5, 0.75, 0.49, 0.9578, 0.13, 0.5422, 0.13])
me_cone_103.update()

# ---- objects
ob_outpart = bpy.data.objects.new('OutPart', me_cone_055)
ob_inpart_001 = bpy.data.objects.new('InPart.001', me_cone_056)
ob_glowpart_001 = bpy.data.objects.new('GlowPart.001', me_cone_072)
ob_outpart_001 = bpy.data.objects.new('OutPart.001', me_cone_052)
ob_inpart = bpy.data.objects.new('InPart', me_cone_053)
ob_glowpart = bpy.data.objects.new('GlowPart', me_cone_054)
ob_outpart_002 = bpy.data.objects.new('OutPart.002', me_cone_043)
ob_inpart_004 = bpy.data.objects.new('InPart.004', me_cone_044)
ob_glowpart_004 = bpy.data.objects.new('GlowPart.004', me_cone_063)
ob_outpart_003 = bpy.data.objects.new('OutPart.003', me_cone_046)
ob_inpart_003 = bpy.data.objects.new('InPart.003', me_cone_047)
ob_glowpart_003 = bpy.data.objects.new('GlowPart.003', me_cone_066)
ob_glowpart_002 = bpy.data.objects.new('GlowPart.002', me_cone_058)
ob_inpart_002 = bpy.data.objects.new('InPart.002', me_cone_059)
ob_outpart_004 = bpy.data.objects.new('OutPart.004', me_cone_060)
ob_outpart_009 = bpy.data.objects.new('OutPart.009', me_cone_009)
ob_inpart_005 = bpy.data.objects.new('InPart.005', me_cone_011)
ob_glowpart_009 = bpy.data.objects.new('GlowPart.009', me_cone_012)
ob_outpart_010 = bpy.data.objects.new('OutPart.010', me_cone_040)
ob_inpart_006 = bpy.data.objects.new('InPart.006', me_cone_041)
ob_glowpart_010 = bpy.data.objects.new('GlowPart.010', me_cone_036)
ob_outpart_011 = bpy.data.objects.new('OutPart.011', me_cone_013)
ob_inpart_007 = bpy.data.objects.new('InPart.007', me_cone_014)
ob_glowpart_011 = bpy.data.objects.new('GlowPart.011', me_cone_015)
ob_outpart_012 = bpy.data.objects.new('OutPart.012', me_cone_037)
ob_inpart_008 = bpy.data.objects.new('InPart.008', me_cone_038)
ob_glowpart_012 = bpy.data.objects.new('GlowPart.012', me_cone_039)
ob_outpart_013 = bpy.data.objects.new('OutPart.013', me_cone_016)
ob_inpart_009 = bpy.data.objects.new('InPart.009', me_cone_017)
ob_glowpart_013 = bpy.data.objects.new('GlowPart.013', me_cone_018)
ob_outpart_014 = bpy.data.objects.new('OutPart.014', me_cone_019)
ob_inpart_010 = bpy.data.objects.new('InPart.010', me_cone_020)
ob_glowpart_014 = bpy.data.objects.new('GlowPart.014', me_cone_021)
ob_outpart_005 = bpy.data.objects.new('OutPart.005', me_cone_001)
ob_inpart_011 = bpy.data.objects.new('InPart.011', me_cone_002)
ob_glowpart_007 = bpy.data.objects.new('GlowPart.007', me_cone_003)
ob_inpart_012 = bpy.data.objects.new('InPart.012', me_cone_026)
ob_outpart_008 = bpy.data.objects.new('OutPart.008', me_cone_028)
ob_glowpart_008 = bpy.data.objects.new('GlowPart.008', me_cone_030)
ob_outpart_006 = bpy.data.objects.new('OutPart.006', me_cone_022)
ob_inpart_013 = bpy.data.objects.new('InPart.013', me_cone_023)
ob_glowpart_005 = bpy.data.objects.new('GlowPart.005', me_cone_024)
ob_outpart_007 = bpy.data.objects.new('OutPart.007', me_cone_004)
ob_inpart_014 = bpy.data.objects.new('InPart.014', me_cone_005)
ob_glowpart_006 = bpy.data.objects.new('GlowPart.006', me_cone_007)
ob_outpart_015 = bpy.data.objects.new('OutPart.015', me_cone_095)
ob_inpart_015 = bpy.data.objects.new('InPart.015', me_cone_096)
ob_glowpart_015 = bpy.data.objects.new('GlowPart.015', me_cone_097)
ob_outpart_016 = bpy.data.objects.new('OutPart.016', me_cone_098)
ob_inpart_016 = bpy.data.objects.new('InPart.016', me_cone_099)
ob_glowpart_019 = bpy.data.objects.new('GlowPart.019', me_cone_105)
ob_outpart_017 = bpy.data.objects.new('OutPart.017', me_cone_100)
ob_inpart_017 = bpy.data.objects.new('InPart.017', me_cone_101)
ob_glowpart_018 = bpy.data.objects.new('GlowPart.018', me_cone_102)
ob_outpart_018 = bpy.data.objects.new('OutPart.018', me_cone_093)
ob_inpart_018 = bpy.data.objects.new('InPart.018', me_cone_094)
ob_glowpart_017 = bpy.data.objects.new('GlowPart.017', me_cone_104)
ob_outpart_019 = bpy.data.objects.new('OutPart.019', me_cone_091)
ob_inpart_019 = bpy.data.objects.new('InPart.019', me_cone_092)
ob_glowpart_016 = bpy.data.objects.new('GlowPart.016', me_cone_103)

# ---- transforms, parenting, visibility, modifiers, constraints
ob_outpart.location = (0.0, 0.0, 0.0)
ob_inpart_001.location = (0.0, 0.0, 0.0)
ob_glowpart_001.location = (0.0, 0.0, 0.0)
ob_outpart_001.location = (0.0, 0.0, 0.0)
ob_inpart.location = (0.0, 0.0, 0.0)
ob_glowpart.location = (0.0, 0.0, 0.0)
ob_outpart_002.location = (0.0, 0.0, 0.0)
ob_inpart_004.location = (0.0, 0.0, 0.0)
ob_glowpart_004.location = (0.0, 0.0, 0.0)
ob_outpart_003.location = (0.0, 0.0, 0.0)
ob_inpart_003.location = (0.0, 0.0, 0.0)
ob_glowpart_003.location = (0.0, 0.0, 0.0)
ob_glowpart_002.location = (0.0, 0.0, 0.0)
ob_inpart_002.location = (0.0, 0.0, 0.0)
ob_outpart_004.location = (0.0, 0.0, 0.0)
ob_outpart_009.location = (0.0, 0.0, 0.0)
ob_inpart_005.location = (0.0, 0.0, 0.0)
ob_glowpart_009.location = (0.0, 0.0, 0.0)
ob_outpart_010.location = (0.0, 0.0, 0.0)
ob_inpart_006.location = (0.0, 0.0, 0.0)
ob_glowpart_010.location = (0.0, 0.0, 0.0)
ob_outpart_011.location = (0.0, 0.0, 0.0)
ob_inpart_007.location = (0.0, 0.0, 0.0)
ob_glowpart_011.location = (0.0, 0.0, 0.0)
ob_outpart_012.location = (0.0, 0.0, 0.0)
ob_inpart_008.location = (0.0, 0.0, 0.0)
ob_glowpart_012.location = (0.0, 0.0, 0.0)
ob_outpart_013.location = (0.0, 0.0, 0.0)
ob_inpart_009.location = (0.0, 0.0, 0.0)
ob_glowpart_013.location = (0.0, 0.0, 0.0)
ob_outpart_014.location = (0.0, 0.0, 0.0)
ob_inpart_010.location = (0.0, 0.0, 0.0)
ob_glowpart_014.location = (0.0, 0.0, 0.0)
ob_outpart_005.location = (0.0, 0.0, 0.0)
ob_inpart_011.location = (0.0, 0.0, 0.0)
ob_glowpart_007.location = (0.0, 0.0, 0.0)
ob_inpart_012.location = (0.0, 0.0, 0.0)
ob_outpart_008.location = (0.0, 0.0, 0.0)
ob_glowpart_008.location = (0.0, 0.0, 0.0)
ob_outpart_006.location = (0.0, 0.0, 0.0)
ob_inpart_013.location = (0.0, 0.0, 0.0)
ob_glowpart_005.location = (0.0, 0.0, 0.0)
ob_outpart_007.location = (0.0, 0.0, 0.0)
ob_inpart_014.location = (0.0, 0.0, 0.0)
ob_glowpart_006.location = (0.0, 0.0, 0.0)
ob_outpart_015.location = (0.0, 0.0, 0.0)
ob_inpart_015.location = (0.0, 0.0, 0.0)
ob_glowpart_015.location = (0.0, 0.0, 0.0)
ob_outpart_016.location = (0.0, 0.0, 0.0)
ob_inpart_016.location = (0.0, 0.0, 0.0)
ob_glowpart_019.location = (0.0, 0.0, 0.0)
ob_outpart_017.location = (0.0, 0.0, 0.0)
ob_inpart_017.location = (0.0, 0.0, 0.0)
ob_glowpart_018.location = (0.0, 0.0, 0.0)
ob_outpart_018.location = (0.0, 0.0, 0.0)
ob_inpart_018.location = (0.0, 0.0, 0.0)
ob_glowpart_017.location = (0.0, 0.0, 0.0)
ob_outpart_019.location = (0.0, 0.0, 0.0)
ob_inpart_019.location = (0.0, 0.0, 0.0)
ob_glowpart_016.location = (0.0, 0.0, 0.0)

# ---- collection membership
col_face_up.objects.link(ob_outpart)
col_face_up.objects.link(ob_inpart_001)
col_face_up.objects.link(ob_glowpart_001)
col_face_up_001.objects.link(ob_outpart_001)
col_face_up_001.objects.link(ob_inpart)
col_face_up_001.objects.link(ob_glowpart)
col_face_up_002.objects.link(ob_outpart_002)
col_face_up_002.objects.link(ob_inpart_004)
col_face_up_002.objects.link(ob_glowpart_004)
col_face_up_003.objects.link(ob_outpart_003)
col_face_up_003.objects.link(ob_inpart_003)
col_face_up_003.objects.link(ob_glowpart_003)
col_face_up_004.objects.link(ob_glowpart_002)
col_face_up_004.objects.link(ob_inpart_002)
col_face_up_004.objects.link(ob_outpart_004)
col_face_up_005.objects.link(ob_outpart_009)
col_face_up_005.objects.link(ob_inpart_005)
col_face_up_005.objects.link(ob_glowpart_009)
col_face_up_006.objects.link(ob_outpart_010)
col_face_up_006.objects.link(ob_inpart_006)
col_face_up_006.objects.link(ob_glowpart_010)
col_face_up_007.objects.link(ob_outpart_011)
col_face_up_007.objects.link(ob_inpart_007)
col_face_up_007.objects.link(ob_glowpart_011)
col_face_up_008.objects.link(ob_outpart_012)
col_face_up_008.objects.link(ob_inpart_008)
col_face_up_008.objects.link(ob_glowpart_012)
col_face_up_009.objects.link(ob_outpart_013)
col_face_up_009.objects.link(ob_inpart_009)
col_face_up_009.objects.link(ob_glowpart_013)
col_face_up_010.objects.link(ob_outpart_014)
col_face_up_010.objects.link(ob_inpart_010)
col_face_up_010.objects.link(ob_glowpart_014)
col_face_up_011.objects.link(ob_outpart_005)
col_face_up_011.objects.link(ob_inpart_011)
col_face_up_011.objects.link(ob_glowpart_007)
col_face_up_012.objects.link(ob_inpart_012)
col_face_up_012.objects.link(ob_outpart_008)
col_face_up_012.objects.link(ob_glowpart_008)
col_face_up_013.objects.link(ob_outpart_006)
col_face_up_013.objects.link(ob_inpart_013)
col_face_up_013.objects.link(ob_glowpart_005)
col_face_up_014.objects.link(ob_outpart_007)
col_face_up_014.objects.link(ob_inpart_014)
col_face_up_014.objects.link(ob_glowpart_006)
col_face_up_015.objects.link(ob_outpart_015)
col_face_up_015.objects.link(ob_inpart_015)
col_face_up_015.objects.link(ob_glowpart_015)
col_face_up_016.objects.link(ob_outpart_016)
col_face_up_016.objects.link(ob_inpart_016)
col_face_up_016.objects.link(ob_glowpart_019)
col_face_up_017.objects.link(ob_outpart_017)
col_face_up_017.objects.link(ob_inpart_017)
col_face_up_017.objects.link(ob_glowpart_018)
col_face_up_018.objects.link(ob_outpart_018)
col_face_up_018.objects.link(ob_inpart_018)
col_face_up_018.objects.link(ob_glowpart_017)
col_face_up_019.objects.link(ob_outpart_019)
col_face_up_019.objects.link(ob_inpart_019)
col_face_up_019.objects.link(ob_glowpart_016)

# ---- scene / render settings (as saved in the file)
scene.frame_start = 1; scene.frame_end = 250; scene.frame_set(1)
scene.render.engine = 'BLENDER_EEVEE_NEXT'
bpy.context.view_layer.update()

# ---- added for rendering (the .blend has no active camera and no usable light): camera, sun
cam_auto = bpy.data.cameras.new('AutoCamera')
cam_auto.lens = 50.0
cam_auto.sensor_width = 36.0
cam_auto.clip_end = 1000.0
ob_auto_camera = bpy.data.objects.new('AutoCamera', cam_auto)
scene.collection.objects.link(ob_auto_camera)
ob_auto_camera.location = (3.17032, -3.7991, 2.53599)
ob_auto_camera.rotation_euler = (1.09748, -7.21219e-08, 0.694738)
scene.camera = ob_auto_camera
light_auto_sun = bpy.data.lights.new('AutoSun', 'SUN')
light_auto_sun.energy = 3.0
light_auto_sun.angle = 0.0523599
ob_auto_sun = bpy.data.objects.new('AutoSun', light_auto_sun)
scene.collection.objects.link(ob_auto_sun)
ob_auto_sun.rotation_euler = (0.872665, 0.174533, 0.523599)
bpy.context.view_layer.update()
